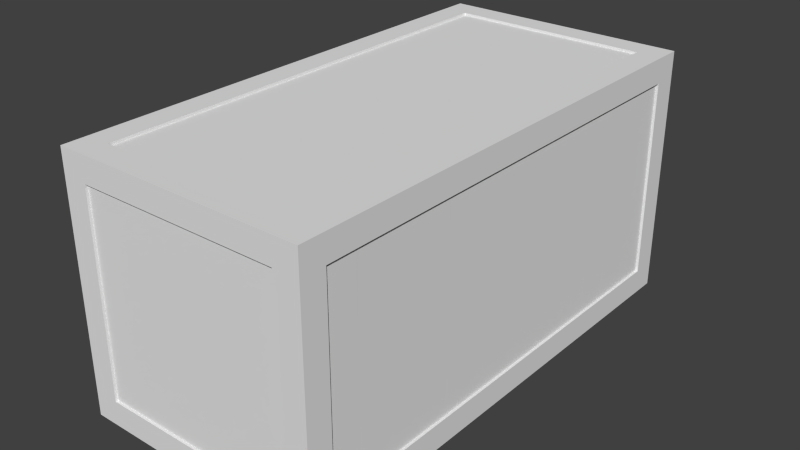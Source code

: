 # Source: Model_Source.blend  (saved by Blender 2.75.0; exported with 4.5.12 LTS)
import bpy
from mathutils import Matrix  # noqa: F401  (used for matrix-valued properties, if any)

bpy.ops.wm.read_factory_settings(use_empty=True)
scene = bpy.context.scene
scene.name = 'Scene'

# ---- collections
col_collection_1 = bpy.data.collections.new('Collection 1'); scene.collection.children.link(col_collection_1)
col_collection_1.hide_render = True
col_collection_1.hide_viewport = True
col_collection_2 = bpy.data.collections.new('Collection 2'); scene.collection.children.link(col_collection_2)

# ---- world
world_world = bpy.data.worlds.new('World'); scene.world = world_world
world_world.color = (0.05088, 0.05088, 0.05088)
world_world.use_sun_shadow = False
world_world.sun_shadow_jitter_overblur = 0.0
world_world.cycles.sampling_method = 'MANUAL'
world_world.cycles.sample_map_resolution = 256

# ---- meshes
me_cube_003 = bpy.data.meshes.new('Cube.003')
me_cube_003.from_pydata([(-0.392, -0.72, 0.72), (-0.392, -0.72, 0.08), (-0.392, 0.72, 0.72), (-0.392, 0.72, 0.08), (-0.392, 0.6092, 0.72), (-0.392, 0.4985, 0.72), (-0.392, 0.3877, 0.72), (-0.392, 0.2769, 0.72), (-0.392, 0.1662, 0.72), (-0.392, 0.05538, 0.72), (-0.392, -0.05538, 0.72), (-0.392, -0.1662, 0.72), (-0.392, -0.2769, 0.72), (-0.392, -0.3877, 0.72), (-0.392, -0.4985, 0.72), (-0.392, -0.6092, 0.72), (-0.392, 0.6092, 0.08), (-0.392, 0.4985, 0.08), (-0.392, 0.3877, 0.08), (-0.392, 0.2769, 0.08), (-0.392, 0.1662, 0.08), (-0.392, 0.05538, 0.08), (-0.392, -0.05538, 0.08), (-0.392, -0.1662, 0.08), (-0.392, -0.2769, 0.08), (-0.392, -0.3877, 0.08), (-0.392, -0.4985, 0.08), (-0.392, -0.6092, 0.08), (-0.392, -0.6203, 0.72), (-0.392, -0.6203, 0.08), (-0.392, -0.5095, 0.72), (-0.392, -0.5095, 0.08), (-0.392, -0.3988, 0.72), (-0.392, -0.3988, 0.08), (-0.392, -0.288, 0.72), (-0.392, -0.288, 0.08), (-0.392, -0.1772, 0.72), (-0.392, -0.1772, 0.08), (-0.392, -0.06646, 0.72), (-0.392, -0.06646, 0.08), (-0.392, 0.04431, 0.72), (-0.392, 0.04431, 0.08), (-0.392, 0.1551, 0.72), (-0.392, 0.1551, 0.08), (-0.392, 0.2658, 0.72), (-0.392, 0.2658, 0.08), (-0.392, 0.3766, 0.72), (-0.392, 0.3766, 0.08), (-0.392, 0.4874, 0.72), (-0.392, 0.4874, 0.08), (-0.392, 0.5982, 0.72), (-0.392, 0.5982, 0.08), (-0.392, 0.7089, 0.72), (-0.392, 0.7089, 0.08), (-0.388, 0.72, 0.72), (-0.388, 0.72, 0.08), (-0.388, -0.6092, 0.72), (-0.388, -0.6092, 0.08), (-0.388, -0.4985, 0.72), (-0.388, -0.4985, 0.08), (-0.388, -0.3877, 0.72), (-0.388, -0.3877, 0.08), (-0.388, -0.2769, 0.72), (-0.388, -0.2769, 0.08), (-0.388, -0.1662, 0.72), (-0.388, -0.1662, 0.08), (-0.388, -0.05538, 0.72), (-0.388, -0.05538, 0.08), (-0.388, 0.05538, 0.72), (-0.388, 0.05538, 0.08), (-0.388, 0.1662, 0.72), (-0.388, 0.1662, 0.08), (-0.388, 0.2769, 0.72), (-0.388, 0.2769, 0.08), (-0.388, 0.3877, 0.72), (-0.388, 0.3877, 0.08), (-0.388, 0.4985, 0.72), (-0.388, 0.4985, 0.08), (-0.388, 0.6092, 0.72), (-0.388, 0.6092, 0.08), (-0.388, -0.6203, 0.72), (-0.388, -0.6203, 0.08), (-0.388, -0.5095, 0.72), (-0.388, -0.5095, 0.08), (-0.388, -0.3988, 0.72), (-0.388, -0.3988, 0.08), (-0.388, -0.288, 0.72), (-0.388, -0.288, 0.08), (-0.388, -0.1772, 0.72), (-0.388, -0.1772, 0.08), (-0.388, -0.06646, 0.72), (-0.388, -0.06646, 0.08), (-0.388, 0.04431, 0.72), (-0.388, 0.04431, 0.08), (-0.388, 0.1551, 0.72), (-0.388, 0.1551, 0.08), (-0.388, 0.2658, 0.72), (-0.388, 0.2658, 0.08), (-0.388, 0.3766, 0.72), (-0.388, 0.3766, 0.08), (-0.388, 0.4874, 0.72), (-0.388, 0.4874, 0.08), (-0.388, 0.5982, 0.72), (-0.388, 0.5982, 0.08), (-0.388, 0.7089, 0.72), (-0.388, 0.7089, 0.08), (0.392, -0.72, 0.72), (0.392, -0.72, 0.08), (0.392, 0.72, 0.72), (0.392, 0.72, 0.08), (0.392, 0.6092, 0.72), (0.392, 0.4985, 0.72), (0.392, 0.3877, 0.72), (0.392, 0.2769, 0.72), (0.392, 0.1662, 0.72), (0.392, 0.05538, 0.72), (0.392, -0.05538, 0.72), (0.392, -0.1662, 0.72), (0.392, -0.2769, 0.72), (0.392, -0.3877, 0.72), (0.392, -0.4985, 0.72), (0.392, -0.6092, 0.72), (0.392, 0.6092, 0.08), (0.392, 0.4985, 0.08), (0.392, 0.3877, 0.08), (0.392, 0.2769, 0.08), (0.392, 0.1662, 0.08), (0.392, 0.05538, 0.08), (0.392, -0.05538, 0.08), (0.392, -0.1662, 0.08), (0.392, -0.2769, 0.08), (0.392, -0.3877, 0.08), (0.392, -0.4985, 0.08), (0.392, -0.6092, 0.08), (0.392, -0.6203, 0.72), (0.392, -0.6203, 0.08), (0.392, -0.5095, 0.72), (0.392, -0.5095, 0.08), (0.392, -0.3988, 0.72), (0.392, -0.3988, 0.08), (0.392, -0.288, 0.72), (0.392, -0.288, 0.08), (0.392, -0.1772, 0.72), (0.392, -0.1772, 0.08), (0.392, -0.06646, 0.72), (0.392, -0.06646, 0.08), (0.392, 0.04431, 0.72), (0.392, 0.04431, 0.08), (0.392, 0.1551, 0.72), (0.392, 0.1551, 0.08), (0.392, 0.2658, 0.72), (0.392, 0.2658, 0.08), (0.392, 0.3766, 0.72), (0.392, 0.3766, 0.08), (0.392, 0.4874, 0.72), (0.392, 0.4874, 0.08), (0.392, 0.5982, 0.72), (0.392, 0.5982, 0.08), (0.392, 0.7089, 0.72), (0.392, 0.7089, 0.08), (0.388, 0.72, 0.72), (0.388, 0.72, 0.08), (0.388, -0.6092, 0.72), (0.388, -0.6092, 0.08), (0.388, -0.4985, 0.72), (0.388, -0.4985, 0.08), (0.388, -0.3877, 0.72), (0.388, -0.3877, 0.08), (0.388, -0.2769, 0.72), (0.388, -0.2769, 0.08), (0.388, -0.1662, 0.72), (0.388, -0.1662, 0.08), (0.388, -0.05538, 0.72), (0.388, -0.05538, 0.08), (0.388, 0.05538, 0.72), (0.388, 0.05538, 0.08), (0.388, 0.1662, 0.72), (0.388, 0.1662, 0.08), (0.388, 0.2769, 0.72), (0.388, 0.2769, 0.08), (0.388, 0.3877, 0.72), (0.388, 0.3877, 0.08), (0.388, 0.4985, 0.72), (0.388, 0.4985, 0.08), (0.388, 0.6092, 0.72), (0.388, 0.6092, 0.08), (0.388, -0.6203, 0.72), (0.388, -0.6203, 0.08), (0.388, -0.5095, 0.72), (0.388, -0.5095, 0.08), (0.388, -0.3988, 0.72), (0.388, -0.3988, 0.08), (0.388, -0.288, 0.72), (0.388, -0.288, 0.08), (0.388, -0.1772, 0.72), (0.388, -0.1772, 0.08), (0.388, -0.06646, 0.72), (0.388, -0.06646, 0.08), (0.388, 0.04431, 0.72), (0.388, 0.04431, 0.08), (0.388, 0.1551, 0.72), (0.388, 0.1551, 0.08), (0.388, 0.2658, 0.72), (0.388, 0.2658, 0.08), (0.388, 0.3766, 0.72), (0.388, 0.3766, 0.08), (0.388, 0.4874, 0.72), (0.388, 0.4874, 0.08), (0.388, 0.5982, 0.72), (0.388, 0.5982, 0.08), (0.388, 0.7089, 0.72), (0.388, 0.7089, 0.08), (-0.32, -0.792, 0.72), (-0.32, -0.792, 0.08), (0.32, -0.792, 0.72), (0.32, -0.792, 0.08), (-0.32, -0.792, 0.6618), (-0.32, -0.792, 0.6036), (-0.32, -0.792, 0.5455), (-0.32, -0.792, 0.4873), (-0.32, -0.792, 0.4291), (-0.32, -0.792, 0.3709), (-0.32, -0.792, 0.3127), (-0.32, -0.792, 0.2545), (-0.32, -0.792, 0.1964), (-0.32, -0.792, 0.1382), (0.32, -0.792, 0.6618), (0.32, -0.792, 0.6036), (0.32, -0.792, 0.5455), (0.32, -0.792, 0.4873), (0.32, -0.792, 0.4291), (0.32, -0.792, 0.3709), (0.32, -0.792, 0.3127), (0.32, -0.792, 0.2545), (0.32, -0.792, 0.1964), (0.32, -0.792, 0.1382), (-0.32, -0.792, 0.6095), (0.32, -0.792, 0.6095), (-0.32, -0.792, 0.6676), (0.32, -0.792, 0.6676), (-0.32, -0.792, 0.5513), (0.32, -0.792, 0.5513), (-0.32, -0.792, 0.4931), (0.32, -0.792, 0.4931), (-0.32, -0.792, 0.4349), (0.32, -0.792, 0.4349), (-0.32, -0.792, 0.3767), (0.32, -0.792, 0.3767), (-0.32, -0.792, 0.3185), (0.32, -0.792, 0.3185), (-0.32, -0.792, 0.2604), (0.32, -0.792, 0.2604), (-0.32, -0.792, 0.2022), (0.32, -0.792, 0.2022), (-0.32, -0.792, 0.144), (0.32, -0.792, 0.144), (-0.32, -0.788, 0.6676), (-0.32, -0.788, 0.6618), (-0.32, -0.788, 0.6095), (-0.32, -0.788, 0.6036), (-0.32, -0.788, 0.5513), (-0.32, -0.788, 0.5455), (-0.32, -0.788, 0.4931), (-0.32, -0.788, 0.4873), (-0.32, -0.788, 0.4349), (-0.32, -0.788, 0.4291), (-0.32, -0.788, 0.3767), (-0.32, -0.788, 0.3709), (-0.32, -0.788, 0.3185), (-0.32, -0.788, 0.3127), (-0.32, -0.788, 0.2604), (-0.32, -0.788, 0.2545), (-0.32, -0.788, 0.2022), (-0.32, -0.788, 0.1964), (-0.32, -0.788, 0.144), (-0.32, -0.788, 0.1382), (0.32, -0.788, 0.6676), (0.32, -0.788, 0.6618), (0.32, -0.788, 0.6095), (0.32, -0.788, 0.6036), (0.32, -0.788, 0.5513), (0.32, -0.788, 0.5455), (0.32, -0.788, 0.4931), (0.32, -0.788, 0.4873), (0.32, -0.788, 0.4349), (0.32, -0.788, 0.4291), (0.32, -0.788, 0.3767), (0.32, -0.788, 0.3709), (0.32, -0.788, 0.3185), (0.32, -0.788, 0.3127), (0.32, -0.788, 0.2604), (0.32, -0.788, 0.2545), (0.32, -0.788, 0.2022), (0.32, -0.788, 0.1964), (0.32, -0.788, 0.144), (0.32, -0.788, 0.1382), (-0.32, 0.792, 0.72), (-0.32, 0.792, 0.08), (0.32, 0.792, 0.72), (0.32, 0.792, 0.08), (-0.32, 0.792, 0.6618), (-0.32, 0.792, 0.6036), (-0.32, 0.792, 0.5455), (-0.32, 0.792, 0.4873), (-0.32, 0.792, 0.4291), (-0.32, 0.792, 0.3709), (-0.32, 0.792, 0.3127), (-0.32, 0.792, 0.2545), (-0.32, 0.792, 0.1964), (-0.32, 0.792, 0.1382), (0.32, 0.792, 0.6618), (0.32, 0.792, 0.6036), (0.32, 0.792, 0.5455), (0.32, 0.792, 0.4873), (0.32, 0.792, 0.4291), (0.32, 0.792, 0.3709), (0.32, 0.792, 0.3127), (0.32, 0.792, 0.2545), (0.32, 0.792, 0.1964), (0.32, 0.792, 0.1382), (-0.32, 0.792, 0.6095), (0.32, 0.792, 0.6095), (-0.32, 0.792, 0.6676), (0.32, 0.792, 0.6676), (-0.32, 0.792, 0.5513), (0.32, 0.792, 0.5513), (-0.32, 0.792, 0.4931), (0.32, 0.792, 0.4931), (-0.32, 0.792, 0.4349), (0.32, 0.792, 0.4349), (-0.32, 0.792, 0.3767), (0.32, 0.792, 0.3767), (-0.32, 0.792, 0.3185), (0.32, 0.792, 0.3185), (-0.32, 0.792, 0.2604), (0.32, 0.792, 0.2604), (-0.32, 0.792, 0.2022), (0.32, 0.792, 0.2022), (-0.32, 0.792, 0.144), (0.32, 0.792, 0.144), (-0.32, 0.788, 0.6676), (-0.32, 0.788, 0.6618), (-0.32, 0.788, 0.6095), (-0.32, 0.788, 0.6036), (-0.32, 0.788, 0.5513), (-0.32, 0.788, 0.5455), (-0.32, 0.788, 0.4931), (-0.32, 0.788, 0.4873), (-0.32, 0.788, 0.4349), (-0.32, 0.788, 0.4291), (-0.32, 0.788, 0.3767), (-0.32, 0.788, 0.3709), (-0.32, 0.788, 0.3185), (-0.32, 0.788, 0.3127), (-0.32, 0.788, 0.2604), (-0.32, 0.788, 0.2545), (-0.32, 0.788, 0.2022), (-0.32, 0.788, 0.1964), (-0.32, 0.788, 0.144), (-0.32, 0.788, 0.1382), (0.32, 0.788, 0.6676), (0.32, 0.788, 0.6618), (0.32, 0.788, 0.6095), (0.32, 0.788, 0.6036), (0.32, 0.788, 0.5513), (0.32, 0.788, 0.5455), (0.32, 0.788, 0.4931), (0.32, 0.788, 0.4873), (0.32, 0.788, 0.4349), (0.32, 0.788, 0.4291), (0.32, 0.788, 0.3767), (0.32, 0.788, 0.3709), (0.32, 0.788, 0.3185), (0.32, 0.788, 0.3127), (0.32, 0.788, 0.2604), (0.32, 0.788, 0.2545), (0.32, 0.788, 0.2022), (0.32, 0.788, 0.1964), (0.32, 0.788, 0.144), (0.32, 0.788, 0.1382), (-0.4, -0.8, 0.72), (-0.4, -0.8, 0.8), (-0.4, -0.72, 0.72), (-0.4, -0.72, 0.8), (-0.32, -0.72, 0.8), (-0.32, -0.72, 0.72), (-0.32, -0.8, 0.8), (-0.32, -0.8, 0.72), (0.4, -0.8, 0.72), (0.4, -0.8, 0.8), (0.4, -0.72, 0.72), (0.4, -0.72, 0.8), (0.0, -0.8, 0.72), (0.0, -0.8, 0.8), (0.0, -0.72, 0.72), (0.0, -0.72, 0.8), (0.32, -0.72, 0.8), (0.32, -0.72, 0.72), (0.32, -0.8, 0.8), (0.32, -0.8, 0.72), (-0.4, 0.8, 0.72), (-0.4, 0.8, 0.8), (-0.4, 0.72, 0.72), (-0.4, 0.72, 0.8), (-0.32, 0.72, 0.8), (-0.32, 0.72, 0.72), (-0.32, 0.8, 0.8), (-0.32, 0.8, 0.72), (-0.4, 0.0, 0.72), (-0.4, 0.0, 0.8), (-0.32, 0.0, 0.8), (-0.32, 0.0, 0.72), (0.4, 0.8, 0.72), (0.4, 0.8, 0.8), (0.4, 0.72, 0.72), (0.4, 0.72, 0.8), (0.0, 0.8, 0.72), (0.0, 0.8, 0.8), (0.0, 0.72, 0.72), (0.0, 0.72, 0.8), (0.32, 0.72, 0.8), (0.32, 0.72, 0.72), (0.32, 0.8, 0.8), (0.32, 0.8, 0.72), (0.4, 0.0, 0.72), (0.4, 0.0, 0.8), (0.32, 0.0, 0.8), (0.32, 0.0, 0.72), (-0.4, -0.8, 0.08), (-0.4, -0.8, -9.537e-08), (-0.4, -0.72, 0.08), (-0.4, -0.72, -9.537e-08), (-0.32, -0.72, -9.537e-08), (-0.32, -0.72, 0.08), (-0.32, -0.8, -9.537e-08), (-0.32, -0.8, 0.08), (-0.4, -0.8, 0.4), (-0.4, -0.72, 0.4), (-0.32, -0.72, 0.4), (-0.32, -0.8, 0.4), (0.4, -0.8, 0.08), (0.4, -0.8, -9.537e-08), (0.4, -0.72, 0.08), (0.4, -0.72, -9.537e-08), (0.0, -0.8, 0.08), (0.0, -0.8, -9.537e-08), (0.0, -0.72, 0.08), (0.0, -0.72, -9.537e-08), (0.32, -0.72, -9.537e-08), (0.32, -0.72, 0.08), (0.32, -0.8, -9.537e-08), (0.32, -0.8, 0.08), (0.4, -0.8, 0.4), (0.4, -0.72, 0.4), (0.32, -0.72, 0.4), (0.32, -0.8, 0.4), (-0.4, 0.8, 0.08), (-0.4, 0.8, -9.537e-08), (-0.4, 0.72, 0.08), (-0.4, 0.72, -9.537e-08), (-0.32, 0.72, -9.537e-08), (-0.32, 0.72, 0.08), (-0.32, 0.8, -9.537e-08), (-0.32, 0.8, 0.08), (-0.4, 0.8, 0.4), (-0.4, 0.72, 0.4), (-0.32, 0.72, 0.4), (-0.32, 0.8, 0.4), (-0.4, 0.0, 0.08), (-0.4, 0.0, -9.537e-08), (-0.32, 0.0, -9.537e-08), (-0.32, 0.0, 0.08), (0.4, 0.8, 0.08), (0.4, 0.8, -9.537e-08), (0.4, 0.72, 0.08), (0.4, 0.72, -9.537e-08), (0.0, 0.8, 0.08), (0.0, 0.8, -9.537e-08), (0.0, 0.72, 0.08), (0.0, 0.72, -9.537e-08), (0.32, 0.72, -9.537e-08), (0.32, 0.72, 0.08), (0.32, 0.8, -9.537e-08), (0.32, 0.8, 0.08), (0.4, 0.8, 0.4), (0.4, 0.72, 0.4), (0.32, 0.72, 0.4), (0.32, 0.8, 0.4), (0.4, 0.0, 0.08), (0.4, 0.0, -9.537e-08), (0.32, 0.0, -9.537e-08), (0.32, 0.0, 0.08), (-0.4, -0.72, 0.792), (-0.4, 0.72, 0.792), (0.32, -0.72, 0.792), (0.32, 0.72, 0.792), (0.23, 0.72, 0.792), (0.14, 0.72, 0.792), (0.05, 0.72, 0.792), (-0.04, 0.72, 0.792), (-0.13, 0.72, 0.792), (-0.22, 0.72, 0.792), (-0.31, 0.72, 0.792), (-0.31, -0.72, 0.792), (-0.22, -0.72, 0.792), (-0.13, -0.72, 0.792), (-0.04, -0.72, 0.792), (0.05, -0.72, 0.792), (0.14, -0.72, 0.792), (0.23, -0.72, 0.792), (-0.319, 0.72, 0.792), (-0.319, -0.72, 0.792), (-0.229, 0.72, 0.792), (-0.229, -0.72, 0.792), (-0.139, 0.72, 0.792), (-0.139, -0.72, 0.792), (-0.049, 0.72, 0.792), (-0.049, -0.72, 0.792), (0.041, 0.72, 0.792), (0.041, -0.72, 0.792), (0.131, 0.72, 0.792), (0.131, -0.72, 0.792), (0.221, 0.72, 0.792), (0.221, -0.72, 0.792), (0.4, -0.72, 0.792), (0.4, 0.72, 0.792), (0.311, -0.72, 0.792), (0.311, 0.72, 0.792), (0.32, -0.72, 0.788), (0.32, 0.72, 0.788), (0.311, -0.72, 0.788), (-0.319, -0.72, 0.788), (-0.31, -0.72, 0.788), (-0.229, -0.72, 0.788), (-0.22, -0.72, 0.788), (-0.139, -0.72, 0.788), (-0.13, -0.72, 0.788), (-0.049, -0.72, 0.788), (-0.04, -0.72, 0.788), (0.041, -0.72, 0.788), (0.05, -0.72, 0.788), (0.131, -0.72, 0.788), (0.14, -0.72, 0.788), (0.221, -0.72, 0.788), (0.23, -0.72, 0.788), (0.23, 0.72, 0.788), (0.14, 0.72, 0.788), (0.05, 0.72, 0.788), (-0.04, 0.72, 0.788), (-0.13, 0.72, 0.788), (-0.22, 0.72, 0.788), (-0.31, 0.72, 0.788), (-0.319, 0.72, 0.788), (-0.229, 0.72, 0.788), (-0.139, 0.72, 0.788), (-0.049, 0.72, 0.788), (0.041, 0.72, 0.788), (0.131, 0.72, 0.788), (0.221, 0.72, 0.788), (0.311, 0.72, 0.788), (-0.4, -0.72, 0.008), (-0.4, 0.72, 0.008), (0.32, -0.72, 0.008), (0.32, 0.72, 0.008), (0.23, 0.72, 0.008), (0.14, 0.72, 0.008), (0.05, 0.72, 0.008), (-0.04, 0.72, 0.008), (-0.13, 0.72, 0.008), (-0.22, 0.72, 0.008), (-0.31, 0.72, 0.008), (-0.31, -0.72, 0.008), (-0.22, -0.72, 0.008), (-0.13, -0.72, 0.008), (-0.04, -0.72, 0.008), (0.05, -0.72, 0.008), (0.14, -0.72, 0.008), (0.23, -0.72, 0.008), (-0.319, 0.72, 0.008), (-0.319, -0.72, 0.008), (-0.229, 0.72, 0.008), (-0.229, -0.72, 0.008), (-0.139, 0.72, 0.008), (-0.139, -0.72, 0.008), (-0.049, 0.72, 0.008), (-0.049, -0.72, 0.008), (0.041, 0.72, 0.008), (0.041, -0.72, 0.008), (0.131, 0.72, 0.008), (0.131, -0.72, 0.008), (0.221, 0.72, 0.008), (0.221, -0.72, 0.008), (0.4, -0.72, 0.008), (0.4, 0.72, 0.008), (0.311, -0.72, 0.008), (0.311, 0.72, 0.008), (0.32, -0.72, 0.012), (0.32, 0.72, 0.012), (0.311, -0.72, 0.012), (-0.319, -0.72, 0.012), (-0.31, -0.72, 0.012), (-0.229, -0.72, 0.012), (-0.22, -0.72, 0.012), (-0.139, -0.72, 0.012), (-0.13, -0.72, 0.012), (-0.049, -0.72, 0.012), (-0.04, -0.72, 0.012), (0.041, -0.72, 0.012), (0.05, -0.72, 0.012), (0.131, -0.72, 0.012), (0.14, -0.72, 0.012), (0.221, -0.72, 0.012), (0.23, -0.72, 0.012), (0.23, 0.72, 0.012), (0.14, 0.72, 0.012), (0.05, 0.72, 0.012), (-0.04, 0.72, 0.012), (-0.13, 0.72, 0.012), (-0.22, 0.72, 0.012), (-0.31, 0.72, 0.012), (-0.319, 0.72, 0.012), (-0.229, 0.72, 0.012), (-0.139, 0.72, 0.012), (-0.049, 0.72, 0.012), (0.041, 0.72, 0.012), (0.131, 0.72, 0.012), (0.221, 0.72, 0.012), (0.311, 0.72, 0.012)], [], [(43, 42, 94, 95), (7, 19, 73, 72), (20, 43, 95, 71), (8, 20, 71, 70), (42, 8, 70, 94), (9, 21, 69, 68), (41, 40, 92, 93), (10, 22, 67, 66), (21, 41, 93, 69), (11, 23, 65, 64), (40, 9, 68, 92), (12, 24, 63, 62), (39, 38, 90, 91), (0, 28, 29, 1), (15, 30, 31, 27), (14, 32, 33, 26), (13, 34, 35, 25), (12, 36, 37, 24), (11, 38, 39, 23), (10, 40, 41, 22), (9, 42, 43, 21), (8, 44, 45, 20), (7, 46, 47, 19), (6, 48, 49, 18), (5, 50, 51, 17), (4, 52, 53, 16), (104, 54, 55, 105), (80, 56, 57, 81), (82, 58, 59, 83), (84, 60, 61, 85), (86, 62, 63, 87), (88, 64, 65, 89), (90, 66, 67, 91), (92, 68, 69, 93), (94, 70, 71, 95), (96, 72, 73, 97), (98, 74, 75, 99), (100, 76, 77, 101), (102, 78, 79, 103), (6, 18, 75, 74), (44, 7, 72, 96), (5, 17, 77, 76), (19, 45, 97, 73), (4, 16, 79, 78), (45, 44, 96, 97), (28, 15, 56, 80), (46, 6, 74, 98), (27, 29, 81, 57), (18, 47, 99, 75), (29, 28, 80, 81), (47, 46, 98, 99), (30, 14, 58, 82), (48, 5, 76, 100), (26, 31, 83, 59), (17, 49, 101, 77), (31, 30, 82, 83), (49, 48, 100, 101), (32, 13, 60, 84), (50, 4, 78, 102), (25, 33, 85, 61), (16, 51, 103, 79), (33, 32, 84, 85), (51, 50, 102, 103), (34, 12, 62, 86), (52, 2, 54, 104), (24, 35, 87, 63), (3, 53, 105, 55), (35, 34, 86, 87), (53, 52, 104, 105), (36, 11, 64, 88), (23, 37, 89, 65), (37, 36, 88, 89), (15, 27, 57, 56), (38, 10, 66, 90), (14, 26, 59, 58), (2, 3, 55, 54), (22, 39, 91, 67), (13, 25, 61, 60), (149, 201, 200, 148), (113, 178, 179, 125), (126, 177, 201, 149), (114, 176, 177, 126), (148, 200, 176, 114), (115, 174, 175, 127), (147, 199, 198, 146), (116, 172, 173, 128), (127, 175, 199, 147), (117, 170, 171, 129), (146, 198, 174, 115), (118, 168, 169, 130), (145, 197, 196, 144), (106, 107, 135, 134), (121, 133, 137, 136), (120, 132, 139, 138), (119, 131, 141, 140), (118, 130, 143, 142), (117, 129, 145, 144), (116, 128, 147, 146), (115, 127, 149, 148), (114, 126, 151, 150), (113, 125, 153, 152), (112, 124, 155, 154), (111, 123, 157, 156), (110, 122, 159, 158), (210, 211, 161, 160), (186, 187, 163, 162), (188, 189, 165, 164), (190, 191, 167, 166), (192, 193, 169, 168), (194, 195, 171, 170), (196, 197, 173, 172), (198, 199, 175, 174), (200, 201, 177, 176), (202, 203, 179, 178), (204, 205, 181, 180), (206, 207, 183, 182), (208, 209, 185, 184), (112, 180, 181, 124), (150, 202, 178, 113), (111, 182, 183, 123), (125, 179, 203, 151), (110, 184, 185, 122), (151, 203, 202, 150), (134, 186, 162, 121), (152, 204, 180, 112), (133, 163, 187, 135), (124, 181, 205, 153), (135, 187, 186, 134), (153, 205, 204, 152), (136, 188, 164, 120), (154, 206, 182, 111), (132, 165, 189, 137), (123, 183, 207, 155), (137, 189, 188, 136), (155, 207, 206, 154), (138, 190, 166, 119), (156, 208, 184, 110), (131, 167, 191, 139), (122, 185, 209, 157), (139, 191, 190, 138), (157, 209, 208, 156), (140, 192, 168, 118), (158, 210, 160, 108), (130, 169, 193, 141), (109, 161, 211, 159), (141, 193, 192, 140), (159, 211, 210, 158), (142, 194, 170, 117), (129, 171, 195, 143), (143, 195, 194, 142), (121, 162, 163, 133), (144, 196, 172, 116), (120, 164, 165, 132), (108, 160, 161, 109), (128, 173, 197, 145), (119, 166, 167, 131), (235, 225, 213, 215), (253, 252, 272, 292), (225, 235, 295, 275), (240, 218, 261, 260), (231, 247, 286, 287), (224, 234, 293, 273), (236, 217, 259, 258), (243, 242, 262, 282), (230, 245, 284, 285), (223, 233, 291, 271), (238, 216, 257, 256), (226, 216, 236, 237), (214, 212, 238, 239), (227, 217, 240, 241), (228, 218, 242, 243), (229, 219, 244, 245), (230, 220, 246, 247), (231, 221, 248, 249), (232, 222, 250, 251), (233, 223, 252, 253), (234, 224, 254, 255), (276, 256, 257, 277), (278, 258, 259, 279), (280, 260, 261, 281), (282, 262, 263, 283), (284, 264, 265, 285), (286, 266, 267, 287), (288, 268, 269, 289), (290, 270, 271, 291), (292, 272, 273, 293), (294, 274, 275, 295), (232, 249, 288, 289), (242, 219, 263, 262), (233, 251, 290, 291), (245, 244, 264, 284), (244, 220, 265, 264), (234, 253, 292, 293), (246, 221, 267, 266), (237, 236, 258, 278), (255, 254, 274, 294), (235, 255, 294, 295), (248, 222, 269, 268), (216, 226, 277, 257), (247, 246, 266, 286), (250, 223, 271, 270), (217, 227, 279, 259), (252, 224, 273, 272), (239, 238, 256, 276), (218, 228, 281, 261), (254, 225, 275, 274), (219, 229, 283, 263), (249, 248, 268, 288), (226, 239, 276, 277), (220, 230, 285, 265), (227, 237, 278, 279), (241, 240, 260, 280), (221, 231, 287, 267), (228, 241, 280, 281), (222, 232, 289, 269), (251, 250, 270, 290), (229, 243, 282, 283), (319, 299, 297, 309), (337, 376, 356, 336), (309, 359, 379, 319), (324, 344, 345, 302), (315, 371, 370, 331), (308, 357, 377, 318), (320, 342, 343, 301), (327, 366, 346, 326), (314, 369, 368, 329), (307, 355, 375, 317), (322, 340, 341, 300), (310, 321, 320, 300), (298, 323, 322, 296), (311, 325, 324, 301), (312, 327, 326, 302), (313, 329, 328, 303), (314, 331, 330, 304), (315, 333, 332, 305), (316, 335, 334, 306), (317, 337, 336, 307), (318, 339, 338, 308), (360, 361, 341, 340), (362, 363, 343, 342), (364, 365, 345, 344), (366, 367, 347, 346), (368, 369, 349, 348), (370, 371, 351, 350), (372, 373, 353, 352), (374, 375, 355, 354), (376, 377, 357, 356), (378, 379, 359, 358), (316, 373, 372, 333), (326, 346, 347, 303), (317, 375, 374, 335), (329, 368, 348, 328), (328, 348, 349, 304), (318, 377, 376, 337), (330, 350, 351, 305), (321, 362, 342, 320), (339, 378, 358, 338), (319, 379, 378, 339), (332, 352, 353, 306), (300, 341, 361, 310), (331, 370, 350, 330), (334, 354, 355, 307), (301, 343, 363, 311), (336, 356, 357, 308), (323, 360, 340, 322), (302, 345, 365, 312), (338, 358, 359, 309), (303, 347, 367, 313), (333, 372, 352, 332), (310, 361, 360, 323), (304, 349, 369, 314), (311, 363, 362, 321), (325, 364, 344, 324), (305, 351, 371, 315), (312, 365, 364, 325), (306, 353, 373, 316), (335, 374, 354, 334), (313, 367, 366, 327), (381, 383, 382, 380), (384, 395, 394, 385), (386, 381, 380, 387), (387, 385, 394, 392), (386, 384, 383, 381), (393, 395, 384, 386), (380, 382, 437, 436), (393, 386, 387, 392), (383, 384, 410, 409), (385, 387, 439, 438), (387, 380, 436, 439), (384, 385, 411, 410), (438, 437, 382, 385), (382, 383, 409, 408), (411, 385, 382, 408), (389, 388, 390, 391), (396, 397, 394, 395), (398, 399, 388, 389), (399, 392, 394, 397), (398, 389, 391, 396), (393, 398, 396, 395), (388, 452, 453, 390), (393, 392, 399, 398), (391, 425, 426, 396), (397, 454, 455, 399), (399, 455, 452, 388), (396, 426, 427, 397), (454, 397, 390, 453), (390, 424, 425, 391), (427, 424, 390, 397), (401, 400, 402, 403), (404, 405, 418, 419), (406, 407, 400, 401), (407, 416, 418, 405), (406, 401, 403, 404), (417, 406, 404, 419), (400, 464, 465, 402), (417, 416, 407, 406), (403, 409, 410, 404), (405, 466, 467, 407), (407, 467, 464, 400), (404, 410, 411, 405), (466, 405, 402, 465), (402, 408, 409, 403), (411, 408, 402, 405), (413, 415, 414, 412), (420, 419, 418, 421), (422, 413, 412, 423), (423, 421, 418, 416), (422, 420, 415, 413), (417, 419, 420, 422), (412, 414, 485, 484), (417, 422, 423, 416), (415, 420, 426, 425), (421, 423, 487, 486), (423, 412, 484, 487), (420, 421, 427, 426), (486, 485, 414, 421), (414, 415, 425, 424), (427, 421, 414, 424), (429, 428, 430, 431), (432, 433, 446, 447), (434, 435, 428, 429), (435, 444, 446, 433), (434, 429, 431, 432), (445, 434, 432, 447), (428, 436, 437, 430), (445, 444, 435, 434), (431, 469, 470, 432), (433, 438, 439, 435), (435, 439, 436, 428), (432, 470, 471, 433), (438, 433, 430, 437), (430, 468, 469, 431), (471, 468, 430, 433), (441, 443, 442, 440), (448, 447, 446, 449), (450, 441, 440, 451), (451, 449, 446, 444), (450, 448, 443, 441), (445, 447, 448, 450), (440, 442, 453, 452), (445, 450, 451, 444), (443, 448, 490, 489), (449, 451, 455, 454), (451, 440, 452, 455), (448, 449, 491, 490), (454, 453, 442, 449), (442, 443, 489, 488), (491, 449, 442, 488), (457, 459, 458, 456), (460, 479, 478, 461), (462, 457, 456, 463), (463, 461, 478, 476), (462, 460, 459, 457), (477, 479, 460, 462), (456, 458, 465, 464), (477, 462, 463, 476), (459, 460, 470, 469), (461, 463, 467, 466), (463, 456, 464, 467), (460, 461, 471, 470), (466, 465, 458, 461), (458, 459, 469, 468), (471, 461, 458, 468), (473, 472, 474, 475), (480, 481, 478, 479), (482, 483, 472, 473), (483, 476, 478, 481), (482, 473, 475, 480), (477, 482, 480, 479), (472, 484, 485, 474), (477, 476, 483, 482), (475, 489, 490, 480), (481, 486, 487, 483), (483, 487, 484, 472), (480, 490, 491, 481), (486, 481, 474, 485), (474, 488, 489, 475), (491, 488, 474, 481), (510, 493, 492, 511), (527, 496, 509, 526), (522, 497, 508, 523), (520, 498, 507, 521), (518, 499, 506, 519), (516, 500, 505, 517), (514, 501, 504, 515), (512, 502, 503, 513), (498, 518, 556, 547), (495, 527, 559, 529), (504, 501, 550, 534), (516, 517, 537, 555), (505, 500, 549, 536), (506, 499, 548, 538), (499, 516, 555, 548), (495, 494, 524, 525), (507, 498, 547, 540), (551, 552, 531, 532), (550, 553, 533, 534), (549, 554, 535, 536), (548, 555, 537, 538), (547, 556, 539, 540), (546, 557, 541, 542), (545, 558, 543, 544), (529, 559, 530, 528), (503, 502, 551, 532), (527, 526, 530, 559), (511, 503, 532, 531), (502, 510, 552, 551), (513, 504, 534, 533), (518, 519, 539, 556), (515, 505, 536, 535), (497, 520, 557, 546), (510, 511, 531, 552), (517, 506, 538, 537), (494, 495, 529, 528), (501, 512, 553, 550), (519, 507, 540, 539), (520, 521, 541, 557), (521, 508, 542, 541), (496, 522, 558, 545), (526, 494, 528, 530), (512, 513, 533, 553), (523, 509, 544, 543), (500, 514, 554, 549), (509, 496, 545, 544), (522, 523, 543, 558), (508, 497, 546, 542), (514, 515, 535, 554), (578, 579, 560, 561), (595, 594, 577, 564), (590, 591, 576, 565), (588, 589, 575, 566), (586, 587, 574, 567), (584, 585, 573, 568), (582, 583, 572, 569), (580, 581, 571, 570), (566, 615, 624, 586), (563, 597, 627, 595), (572, 602, 618, 569), (584, 623, 605, 585), (573, 604, 617, 568), (574, 606, 616, 567), (567, 616, 623, 584), (563, 593, 592, 562), (575, 608, 615, 566), (619, 600, 599, 620), (618, 602, 601, 621), (617, 604, 603, 622), (616, 606, 605, 623), (615, 608, 607, 624), (614, 610, 609, 625), (613, 612, 611, 626), (597, 596, 598, 627), (571, 600, 619, 570), (595, 627, 598, 594), (579, 599, 600, 571), (570, 619, 620, 578), (581, 601, 602, 572), (586, 624, 607, 587), (583, 603, 604, 573), (565, 614, 625, 588), (578, 620, 599, 579), (585, 605, 606, 574), (562, 596, 597, 563), (569, 618, 621, 580), (587, 607, 608, 575), (588, 625, 609, 589), (589, 609, 610, 576), (564, 613, 626, 590), (594, 598, 596, 562), (580, 621, 601, 581), (591, 611, 612, 577), (568, 617, 622, 582), (577, 612, 613, 564), (590, 626, 611, 591), (576, 610, 614, 565), (582, 622, 603, 583)])
_uv = me_cube_003.uv_layers.new(name='UVMap')
_uv.uv.foreach_set('vector', [0.3942, 0.4902, 0.3942, 0.4902, 0.3942, 0.4902, 0.3942, 0.4902, 0.3942, 0.4902, 0.3942, 0.4902, 0.3942, 0.4902, 0.3942, 0.4902, 0.3942, 0.4902, 0.3942, 0.4902, 0.3942, 0.4902, 0.3942, 0.4902, 0.3942, 0.4902, 0.3942, 0.4902, 0.3942, 0.4902, 0.3942, 0.4902, 0.3942, 0.4902, 0.3942, 0.4902, 0.3942, 0.4902, 0.3942, 0.4902, 0.3942, 0.4902, 0.3942, 0.4902, 0.3942, 0.4902, 0.3942, 0.4902, 0.3942, 0.4902, 0.3942, 0.4902, 0.3942, 0.4902, 0.3942, 0.4902, 0.3942, 0.4902, 0.3942, 0.4902, 0.3942, 0.4902, 0.3942, 0.4902, 0.3942, 0.4902, 0.3942, 0.4902, 0.3942, 0.4902, 0.3942, 0.4902, 0.3942, 0.4902, 0.3942, 0.4902, 0.3942, 0.4902, 0.3942, 0.4902, 0.3942, 0.4902, 0.3942, 0.4902, 0.3942, 0.4902, 0.3942, 0.4902, 0.3942, 0.4902, 0.3942, 0.4902, 0.3942, 0.4902, 0.3942, 0.4902, 0.3942, 0.4902, 0.3942, 0.4902, 0.3942, 0.4902, 0.3942, 0.4902, 0.1407, 0.5, 0.1407, 0.5, 0.1407, 0.5, 0.1407, 0.5, 0.1407, 0.5, 0.1407, 0.5, 0.1407, 0.5, 0.1407, 0.5, 0.1407, 0.5, 0.1407, 0.5, 0.1407, 0.5, 0.1407, 0.5, 0.1407, 0.5, 0.1407, 0.5, 0.1407, 0.5, 0.1407, 0.5, 0.1407, 0.5, 0.1407, 0.5, 0.1407, 0.5, 0.1407, 0.5, 0.1407, 0.5, 0.1407, 0.5, 0.1407, 0.5, 0.1407, 0.5, 0.1407, 0.5, 0.1407, 0.5, 0.1407, 0.5, 0.1407, 0.5, 0.1407, 0.5, 0.1407, 0.5, 0.1407, 0.5, 0.1407, 0.5, 0.1407, 0.5, 0.1407, 0.5, 0.1407, 0.5, 0.1407, 0.5, 0.1407, 0.5, 0.1407, 0.5, 0.1407, 0.5, 0.1407, 0.5, 0.1407, 0.5, 0.1407, 0.5, 0.1407, 0.5, 0.1407, 0.5, 0.1407, 0.5, 0.1407, 0.5, 0.1407, 0.5, 0.1407, 0.5, 0.1407, 0.5, 0.1407, 0.5, 0.1407, 0.5, 0.1407, 0.5, 0.3942, 0.4902, 0.3942, 0.4902, 0.3942, 0.4902, 0.3942, 0.4902, 0.3942, 0.4902, 0.3942, 0.4902, 0.3942, 0.4902, 0.3942, 0.4902, 0.3942, 0.4902, 0.3942, 0.4902, 0.3942, 0.4902, 0.3942, 0.4902, 0.3942, 0.4902, 0.3942, 0.4902, 0.3942, 0.4902, 0.3942, 0.4902, 0.3942, 0.4902, 0.3942, 0.4902, 0.3942, 0.4902, 0.3942, 0.4902, 0.3942, 0.4902, 0.3942, 0.4902, 0.3942, 0.4902, 0.3942, 0.4902, 0.3942, 0.4902, 0.3942, 0.4902, 0.3942, 0.4902, 0.3942, 0.4902, 0.3942, 0.4902, 0.3942, 0.4902, 0.3942, 0.4902, 0.3942, 0.4902, 0.3942, 0.4902, 0.3942, 0.4902, 0.3942, 0.4902, 0.3942, 0.4902, 0.3942, 0.4902, 0.3942, 0.4902, 0.3942, 0.4902, 0.3942, 0.4902, 0.3942, 0.4902, 0.3942, 0.4902, 0.3942, 0.4902, 0.3942, 0.4902, 0.3942, 0.4902, 0.3942, 0.4902, 0.3942, 0.4902, 0.3942, 0.4902, 0.3942, 0.4902, 0.3942, 0.4902, 0.3942, 0.4902, 0.3942, 0.4902, 0.3942, 0.4902, 0.3942, 0.4902, 0.3942, 0.4902, 0.3942, 0.4902, 0.3942, 0.4902, 0.3942, 0.4902, 0.3942, 0.4902, 0.3942, 0.4902, 0.3942, 0.4902, 0.3942, 0.4902, 0.3942, 0.4902, 0.3942, 0.4902, 0.3942, 0.4902, 0.3942, 0.4902, 0.3942, 0.4902, 0.3942, 0.4902, 0.3942, 0.4902, 0.3942, 0.4902, 0.3942, 0.4902, 0.3942, 0.4902, 0.3942, 0.4902, 0.3942, 0.4902, 0.3942, 0.4902, 0.3942, 0.4902, 0.3942, 0.4902, 0.3942, 0.4902, 0.3942, 0.4902, 0.3942, 0.4902, 0.3942, 0.4902, 0.3942, 0.4902, 0.3942, 0.4902, 0.3942, 0.4902, 0.3942, 0.4902, 0.3942, 0.4902, 0.3942, 0.4902, 0.3942, 0.4902, 0.3942, 0.4902, 0.3942, 0.4902, 0.3942, 0.4902, 0.3942, 0.4902, 0.3942, 0.4902, 0.3942, 0.4902, 0.3942, 0.4902, 0.3942, 0.4902, 0.3942, 0.4902, 0.3942, 0.4902, 0.3942, 0.4902, 0.3942, 0.4902, 0.3942, 0.4902, 0.3942, 0.4902, 0.3942, 0.4902, 0.3942, 0.4902, 0.3942, 0.4902, 0.3942, 0.4902, 0.3942, 0.4902, 0.3942, 0.4902, 0.3942, 0.4902, 0.3942, 0.4902, 0.3942, 0.4902, 0.3942, 0.4902, 0.3942, 0.4902, 0.3942, 0.4902, 0.3942, 0.4902, 0.3942, 0.4902, 0.3942, 0.4902, 0.3942, 0.4902, 0.3942, 0.4902, 0.3942, 0.4902, 0.3942, 0.4902, 0.3942, 0.4902, 0.3942, 0.4902, 0.3942, 0.4902, 0.3942, 0.4902, 0.3942, 0.4902, 0.3942, 0.4902, 0.3942, 0.4902, 0.3942, 0.4902, 0.3942, 0.4902, 0.3942, 0.4902, 0.3942, 0.4902, 0.3942, 0.4902, 0.3942, 0.4902, 0.3942, 0.4902, 0.3942, 0.4902, 0.3942, 0.4902, 0.3942, 0.4902, 0.3942, 0.4902, 0.3942, 0.4902, 0.3942, 0.4902, 0.3942, 0.4902, 0.3942, 0.4902, 0.3942, 0.4902, 0.3942, 0.4902, 0.3942, 0.4902, 0.3942, 0.4902, 0.3942, 0.4902, 0.3942, 0.4902, 0.3942, 0.4902, 0.3942, 0.4902, 0.3942, 0.4902, 0.3942, 0.4902, 0.3942, 0.4902, 0.3942, 0.4902, 0.3942, 0.4902, 0.3942, 0.4902, 0.3942, 0.4902, 0.3942, 0.4902, 0.3942, 0.4902, 0.3942, 0.4902, 0.3942, 0.4902, 0.3942, 0.4902, 0.3942, 0.4902, 0.3942, 0.4902, 0.3942, 0.4902, 0.3942, 0.4902, 0.3942, 0.4902, 0.3942, 0.4902, 0.3942, 0.4902, 0.3942, 0.4902, 0.3942, 0.4902, 0.3942, 0.4902, 0.3942, 0.4902, 0.3942, 0.4902, 0.3942, 0.4902, 0.3942, 0.4902, 0.3942, 0.4902, 0.3942, 0.4902, 0.3942, 0.4902, 0.3942, 0.4902, 0.3942, 0.4902, 0.3942, 0.4902, 0.3942, 0.4902, 0.3942, 0.4902, 0.3942, 0.4902, 0.3942, 0.4902, 0.3942, 0.4902, 0.3942, 0.4902, 0.3942, 0.4902, 0.3942, 0.4902, 0.3942, 0.4902, 0.3942, 0.4902, 0.3942, 0.4902, 0.3942, 0.4902, 0.3942, 0.4902, 0.3942, 0.4902, 0.3942, 0.4902, 0.3942, 0.4902, 0.3942, 0.4902, 0.3942, 0.4902, 0.3942, 0.4902, 0.3942, 0.4902, 0.3942, 0.4902, 0.3942, 0.4902, 0.3942, 0.4902, 0.3942, 0.4902, 0.3942, 0.4902, 0.3942, 0.4902, 0.3942, 0.4902, 0.3942, 0.4902, 0.3942, 0.4902, 0.3942, 0.4902, 0.3942, 0.4902, 0.3942, 0.4902, 0.3942, 0.4902, 0.3942, 0.4902, 0.3942, 0.4902, 0.3942, 0.4902, 0.3942, 0.4902, 0.3942, 0.4902, 0.3942, 0.4902, 0.3942, 0.4902, 0.3942, 0.4902, 0.3942, 0.4902, 0.3942, 0.4902, 0.3942, 0.4902, 0.3942, 0.4902, 0.3942, 0.4902, 0.3942, 0.4902, 0.3942, 0.4902, 0.3942, 0.4902, 0.3942, 0.4902, 0.3942, 0.4902, 0.3942, 0.4902, 0.3942, 0.4902, 0.3942, 0.4902, 0.3942, 0.4902, 0.3942, 0.4902, 0.3942, 0.4902, 0.3942, 0.4902, 0.3942, 0.4902, 0.3942, 0.4902, 0.3942, 0.4902, 0.3942, 0.4902, 0.3942, 0.4902, 0.3942, 0.4902, 0.3942, 0.4902, 0.3942, 0.4902, 0.3942, 0.4902, 0.3942, 0.4902, 0.3942, 0.4902, 0.3942, 0.4902, 0.3942, 0.4902, 0.3942, 0.4902, 0.3942, 0.4902, 0.3942, 0.4902, 0.3942, 0.4902, 0.3942, 0.4902, 0.3942, 0.4902, 0.1407, 0.5, 0.1407, 0.5, 0.1407, 0.5, 0.1407, 0.5, 0.1407, 0.5, 0.1407, 0.5, 0.1407, 0.5, 0.1407, 0.5, 0.1407, 0.5, 0.1407, 0.5, 0.1407, 0.5, 0.1407, 0.5, 0.1407, 0.5, 0.1407, 0.5, 0.1407, 0.5, 0.1407, 0.5, 0.1407, 0.5, 0.1407, 0.5, 0.1407, 0.5, 0.1407, 0.5, 0.1407, 0.5, 0.1407, 0.5, 0.1407, 0.5, 0.1407, 0.5, 0.1407, 0.5, 0.1407, 0.5, 0.1407, 0.5, 0.1407, 0.5, 0.1407, 0.5, 0.1407, 0.5, 0.1407, 0.5, 0.1407, 0.5, 0.1407, 0.5, 0.1407, 0.5, 0.1407, 0.5, 0.1407, 0.5, 0.1407, 0.5, 0.1407, 0.5, 0.1407, 0.5, 0.1407, 0.5, 0.1407, 0.5, 0.1407, 0.5, 0.1407, 0.5, 0.1407, 0.5, 0.1407, 0.5, 0.1407, 0.5, 0.1407, 0.5, 0.1407, 0.5, 0.1407, 0.5, 0.1407, 0.5, 0.1407, 0.5, 0.1407, 0.5, 0.3942, 0.4902, 0.3942, 0.4902, 0.3942, 0.4902, 0.3942, 0.4902, 0.3942, 0.4902, 0.3942, 0.4902, 0.3942, 0.4902, 0.3942, 0.4902, 0.3942, 0.4902, 0.3942, 0.4902, 0.3942, 0.4902, 0.3942, 0.4902, 0.3942, 0.4902, 0.3942, 0.4902, 0.3942, 0.4902, 0.3942, 0.4902, 0.3942, 0.4902, 0.3942, 0.4902, 0.3942, 0.4902, 0.3942, 0.4902, 0.3942, 0.4902, 0.3942, 0.4902, 0.3942, 0.4902, 0.3942, 0.4902, 0.3942, 0.4902, 0.3942, 0.4902, 0.3942, 0.4902, 0.3942, 0.4902, 0.3942, 0.4902, 0.3942, 0.4902, 0.3942, 0.4902, 0.3942, 0.4902, 0.3942, 0.4902, 0.3942, 0.4902, 0.3942, 0.4902, 0.3942, 0.4902, 0.3942, 0.4902, 0.3942, 0.4902, 0.3942, 0.4902, 0.3942, 0.4902, 0.3942, 0.4902, 0.3942, 0.4902, 0.3942, 0.4902, 0.3942, 0.4902, 0.3942, 0.4902, 0.3942, 0.4902, 0.3942, 0.4902, 0.3942, 0.4902, 0.3942, 0.4902, 0.3942, 0.4902, 0.3942, 0.4902, 0.3942, 0.4902, 0.3942, 0.4902, 0.3942, 0.4902, 0.3942, 0.4902, 0.3942, 0.4902, 0.3942, 0.4902, 0.3942, 0.4902, 0.3942, 0.4902, 0.3942, 0.4902, 0.3942, 0.4902, 0.3942, 0.4902, 0.3942, 0.4902, 0.3942, 0.4902, 0.3942, 0.4902, 0.3942, 0.4902, 0.3942, 0.4902, 0.3942, 0.4902, 0.3942, 0.4902, 0.3942, 0.4902, 0.3942, 0.4902, 0.3942, 0.4902, 0.3942, 0.4902, 0.3942, 0.4902, 0.3942, 0.4902, 0.3942, 0.4902, 0.3942, 0.4902, 0.3942, 0.4902, 0.3942, 0.4902, 0.3942, 0.4902, 0.3942, 0.4902, 0.3942, 0.4902, 0.3942, 0.4902, 0.3942, 0.4902, 0.3942, 0.4902, 0.3942, 0.4902, 0.3942, 0.4902, 0.3942, 0.4902, 0.3942, 0.4902, 0.3942, 0.4902, 0.3942, 0.4902, 0.3942, 0.4902, 0.3942, 0.4902, 0.3942, 0.4902, 0.3942, 0.4902, 0.3942, 0.4902, 0.3942, 0.4902, 0.3942, 0.4902, 0.3942, 0.4902, 0.3942, 0.4902, 0.3942, 0.4902, 0.3942, 0.4902, 0.3942, 0.4902, 0.3942, 0.4902, 0.3942, 0.4902, 0.3942, 0.4902, 0.3942, 0.4902, 0.3942, 0.4902, 0.3942, 0.4902, 0.3942, 0.4902, 0.3942, 0.4902, 0.3942, 0.4902, 0.3942, 0.4902, 0.3942, 0.4902, 0.3942, 0.4902, 0.3942, 0.4902, 0.3942, 0.4902, 0.3942, 0.4902, 0.3942, 0.4902, 0.3942, 0.4902, 0.3942, 0.4902, 0.3942, 0.4902, 0.3942, 0.4902, 0.3942, 0.4902, 0.3942, 0.4902, 0.3942, 0.4902, 0.3942, 0.4902, 0.3942, 0.4902, 0.3942, 0.4902, 0.3942, 0.4902, 0.3942, 0.4902, 0.3942, 0.4902, 0.3942, 0.4902, 0.3942, 0.4902, 0.3942, 0.4902, 0.3942, 0.4902, 0.3942, 0.4902, 0.3942, 0.4902, 0.3942, 0.4902, 0.3942, 0.4902, 0.3942, 0.4902, 0.3942, 0.4902, 0.3942, 0.4902, 0.3942, 0.4902, 0.3942, 0.4902, 0.3942, 0.4902, 0.3942, 0.4902, 0.3942, 0.4902, 0.3942, 0.4902, 0.3942, 0.4902, 0.3942, 0.4902, 0.3942, 0.4902, 0.3942, 0.4902, 0.3942, 0.4902, 0.3942, 0.4902, 0.3942, 0.4902, 0.3942, 0.4902, 0.3942, 0.4902, 0.3942, 0.4902, 0.3942, 0.4902, 0.3942, 0.4902, 0.3942, 0.4902, 0.3942, 0.4902, 0.3942, 0.4902, 0.3942, 0.4902, 0.3942, 0.4902, 0.3942, 0.4902, 0.3942, 0.4902, 0.3942, 0.4902, 0.3942, 0.4902, 0.3942, 0.4902, 0.3942, 0.4902, 0.3942, 0.4902, 0.3942, 0.4902, 0.3942, 0.4902, 0.3942, 0.4902, 0.3942, 0.4902, 0.3942, 0.4902, 0.3942, 0.4902, 0.3942, 0.4902, 0.3942, 0.4902, 0.3942, 0.4902, 0.3942, 0.4902, 0.3942, 0.4902, 0.3942, 0.4902, 0.3942, 0.4902, 0.3942, 0.4902, 0.3942, 0.4902, 0.3942, 0.4902, 0.3942, 0.4902, 0.3942, 0.4902, 0.3942, 0.4902, 0.3942, 0.4902, 0.3942, 0.4902, 0.3942, 0.4902, 0.3942, 0.4902, 0.3942, 0.4902, 0.3942, 0.4902, 0.3942, 0.4902, 0.3942, 0.4902, 0.3942, 0.4902, 0.3942, 0.4902, 0.3942, 0.4902, 0.3942, 0.4902, 0.3942, 0.4902, 0.3942, 0.4902, 0.3942, 0.4902, 0.3942, 0.4902, 0.1046, 0.3756, 0.1046, 0.4747, 0.09656, 0.4747, 0.09656, 0.3756, 0.4548, 0.4747, 0.4548, 0.3756, 0.4553, 0.3756, 0.4553, 0.4747, 0.4492, 0.3756, 0.4492, 0.4747, 0.4487, 0.4747, 0.4487, 0.3756, 0.3587, 0.4756, 0.3587, 0.4747, 0.3592, 0.4747, 0.3592, 0.4756, 0.3678, 0.4756, 0.3678, 0.4747, 0.3684, 0.4747, 0.3684, 0.4756, 0.4498, 0.3756, 0.4498, 0.4747, 0.4492, 0.4747, 0.4492, 0.3756, 0.3592, 0.4756, 0.3592, 0.4747, 0.3598, 0.4747, 0.3598, 0.4756, 0.4531, 0.4747, 0.4531, 0.3756, 0.4537, 0.3756, 0.4537, 0.4747, 0.3673, 0.4756, 0.3673, 0.4747, 0.3678, 0.4747, 0.3678, 0.4756, 0.4503, 0.3756, 0.4503, 0.4747, 0.4498, 0.4747, 0.4498, 0.3756, 0.3656, 0.4756, 0.3656, 0.4747, 0.3662, 0.4747, 0.3662, 0.4756, 0.1192, 0.3756, 0.1192, 0.4747, 0.1119, 0.4747, 0.1119, 0.3756, 0.1337, 0.3756, 0.1337, 0.4747, 0.1265, 0.4747, 0.1265, 0.3756, 0.1119, 0.3756, 0.1119, 0.4747, 0.1046, 0.4747, 0.1046, 0.3756, 0.1265, 0.3756, 0.1265, 0.4747, 0.1192, 0.4747, 0.1192, 0.3756, 0.1555, 0.3756, 0.1555, 0.4747, 0.1483, 0.4747, 0.1483, 0.3756, 0.141, 0.3756, 0.141, 0.4747, 0.1337, 0.4747, 0.1337, 0.3756, 0.1628, 0.3756, 0.1628, 0.4747, 0.1555, 0.4747, 0.1555, 0.3756, 0.1483, 0.3756, 0.1483, 0.4747, 0.141, 0.4747, 0.141, 0.3756, 0.1774, 0.3756, 0.1774, 0.4747, 0.1701, 0.4747, 0.1701, 0.3756, 0.1701, 0.3756, 0.1701, 0.4747, 0.1628, 0.4747, 0.1628, 0.3756, 0.4394, 0.3756, 0.4394, 0.4747, 0.4386, 0.4747, 0.4386, 0.3756, 0.4435, 0.3756, 0.4435, 0.4747, 0.4426, 0.4747, 0.4426, 0.3756, 0.4443, 0.3756, 0.4443, 0.4747, 0.4435, 0.4747, 0.4435, 0.3756, 0.441, 0.3756, 0.441, 0.4747, 0.4402, 0.4747, 0.4402, 0.3756, 0.4386, 0.3756, 0.4386, 0.4747, 0.4378, 0.4747, 0.4378, 0.3756, 0.4459, 0.3756, 0.4459, 0.4747, 0.4451, 0.4747, 0.4451, 0.3756, 0.4418, 0.3756, 0.4418, 0.4747, 0.441, 0.4747, 0.441, 0.3756, 0.4402, 0.3756, 0.4402, 0.4747, 0.4394, 0.4747, 0.4394, 0.3756, 0.4426, 0.3756, 0.4426, 0.4747, 0.4418, 0.4747, 0.4418, 0.3756, 0.4451, 0.3756, 0.4451, 0.4747, 0.4443, 0.4747, 0.4443, 0.3756, 0.3637, 0.4756, 0.3637, 0.4747, 0.3642, 0.4747, 0.3642, 0.4756, 0.3575, 0.4747, 0.3575, 0.4756, 0.357, 0.4756, 0.357, 0.4747, 0.3651, 0.4756, 0.3651, 0.4747, 0.3656, 0.4747, 0.3656, 0.4756, 0.4459, 0.4747, 0.4459, 0.3756, 0.4464, 0.3756, 0.4464, 0.4747, 0.3581, 0.4747, 0.3581, 0.4756, 0.3575, 0.4756, 0.3575, 0.4747, 0.3598, 0.4756, 0.3598, 0.4747, 0.3603, 0.4747, 0.3603, 0.4756, 0.3642, 0.4756, 0.3642, 0.4747, 0.3648, 0.4747, 0.3648, 0.4756, 0.4564, 0.4747, 0.4564, 0.3756, 0.457, 0.3756, 0.457, 0.4747, 0.4464, 0.4747, 0.4464, 0.3756, 0.447, 0.3756, 0.447, 0.4747, 0.3625, 0.4756, 0.3625, 0.4747, 0.3631, 0.4747, 0.3631, 0.4756, 0.3587, 0.4747, 0.3587, 0.4756, 0.3581, 0.4756, 0.3581, 0.4747, 0.4509, 0.3756, 0.4509, 0.4747, 0.4503, 0.4747, 0.4503, 0.3756, 0.447, 0.4747, 0.447, 0.3756, 0.4475, 0.3756, 0.4475, 0.4747, 0.3637, 0.4747, 0.3637, 0.4756, 0.3631, 0.4756, 0.3631, 0.4747, 0.452, 0.3756, 0.452, 0.4747, 0.4514, 0.4747, 0.4514, 0.3756, 0.362, 0.4747, 0.362, 0.4756, 0.3614, 0.4756, 0.3614, 0.4747, 0.4559, 0.4747, 0.4559, 0.3756, 0.4564, 0.3756, 0.4564, 0.4747, 0.4525, 0.3756, 0.4525, 0.4747, 0.452, 0.4747, 0.452, 0.3756, 0.3609, 0.4747, 0.3609, 0.4756, 0.3603, 0.4756, 0.3603, 0.4747, 0.4531, 0.3756, 0.4531, 0.4747, 0.4525, 0.4747, 0.4525, 0.3756, 0.4475, 0.4747, 0.4475, 0.3756, 0.4481, 0.3756, 0.4481, 0.4747, 0.3614, 0.4747, 0.3614, 0.4756, 0.3609, 0.4756, 0.3609, 0.4747, 0.4542, 0.3756, 0.4542, 0.4747, 0.4537, 0.4747, 0.4537, 0.3756, 0.362, 0.4756, 0.362, 0.4747, 0.3625, 0.4747, 0.3625, 0.4756, 0.4553, 0.4747, 0.4553, 0.3756, 0.4559, 0.3756, 0.4559, 0.4747, 0.4548, 0.3756, 0.4548, 0.4747, 0.4542, 0.4747, 0.4542, 0.3756, 0.3667, 0.4747, 0.3667, 0.4756, 0.3662, 0.4756, 0.3662, 0.4747, 0.4514, 0.3756, 0.4514, 0.4747, 0.4509, 0.4747, 0.4509, 0.3756, 0.4481, 0.4747, 0.4481, 0.3756, 0.4487, 0.3756, 0.4487, 0.4747, 0.3667, 0.4756, 0.3667, 0.4747, 0.3673, 0.4747, 0.3673, 0.4756, 0.1046, 0.3756, 0.09656, 0.3756, 0.09656, 0.4747, 0.1046, 0.4747, 0.4548, 0.4747, 0.4553, 0.4747, 0.4553, 0.3756, 0.4548, 0.3756, 0.4492, 0.3756, 0.4487, 0.3756, 0.4487, 0.4747, 0.4492, 0.4747, 0.3587, 0.4756, 0.3592, 0.4756, 0.3592, 0.4747, 0.3587, 0.4747, 0.3678, 0.4756, 0.3684, 0.4756, 0.3684, 0.4747, 0.3678, 0.4747, 0.4498, 0.3756, 0.4492, 0.3756, 0.4492, 0.4747, 0.4498, 0.4747, 0.3592, 0.4756, 0.3598, 0.4756, 0.3598, 0.4747, 0.3592, 0.4747, 0.4531, 0.4747, 0.4537, 0.4747, 0.4537, 0.3756, 0.4531, 0.3756, 0.3673, 0.4756, 0.3678, 0.4756, 0.3678, 0.4747, 0.3673, 0.4747, 0.4503, 0.3756, 0.4498, 0.3756, 0.4498, 0.4747, 0.4503, 0.4747, 0.3656, 0.4756, 0.3662, 0.4756, 0.3662, 0.4747, 0.3656, 0.4747, 0.1192, 0.3756, 0.1119, 0.3756, 0.1119, 0.4747, 0.1192, 0.4747, 0.1337, 0.3756, 0.1265, 0.3756, 0.1265, 0.4747, 0.1337, 0.4747, 0.1119, 0.3756, 0.1046, 0.3756, 0.1046, 0.4747, 0.1119, 0.4747, 0.1265, 0.3756, 0.1192, 0.3756, 0.1192, 0.4747, 0.1265, 0.4747, 0.1555, 0.3756, 0.1483, 0.3756, 0.1483, 0.4747, 0.1555, 0.4747, 0.141, 0.3756, 0.1337, 0.3756, 0.1337, 0.4747, 0.141, 0.4747, 0.1628, 0.3756, 0.1555, 0.3756, 0.1555, 0.4747, 0.1628, 0.4747, 0.1483, 0.3756, 0.141, 0.3756, 0.141, 0.4747, 0.1483, 0.4747, 0.1774, 0.3756, 0.1701, 0.3756, 0.1701, 0.4747, 0.1774, 0.4747, 0.1701, 0.3756, 0.1628, 0.3756, 0.1628, 0.4747, 0.1701, 0.4747, 0.4394, 0.3756, 0.4386, 0.3756, 0.4386, 0.4747, 0.4394, 0.4747, 0.4435, 0.3756, 0.4426, 0.3756, 0.4426, 0.4747, 0.4435, 0.4747, 0.4443, 0.3756, 0.4435, 0.3756, 0.4435, 0.4747, 0.4443, 0.4747, 0.441, 0.3756, 0.4402, 0.3756, 0.4402, 0.4747, 0.441, 0.4747, 0.4386, 0.3756, 0.4378, 0.3756, 0.4378, 0.4747, 0.4386, 0.4747, 0.4459, 0.3756, 0.4451, 0.3756, 0.4451, 0.4747, 0.4459, 0.4747, 0.4418, 0.3756, 0.441, 0.3756, 0.441, 0.4747, 0.4418, 0.4747, 0.4402, 0.3756, 0.4394, 0.3756, 0.4394, 0.4747, 0.4402, 0.4747, 0.4426, 0.3756, 0.4418, 0.3756, 0.4418, 0.4747, 0.4426, 0.4747, 0.4451, 0.3756, 0.4443, 0.3756, 0.4443, 0.4747, 0.4451, 0.4747, 0.3637, 0.4756, 0.3642, 0.4756, 0.3642, 0.4747, 0.3637, 0.4747, 0.3575, 0.4747, 0.357, 0.4747, 0.357, 0.4756, 0.3575, 0.4756, 0.3651, 0.4756, 0.3656, 0.4756, 0.3656, 0.4747, 0.3651, 0.4747, 0.4459, 0.4747, 0.4464, 0.4747, 0.4464, 0.3756, 0.4459, 0.3756, 0.3581, 0.4747, 0.3575, 0.4747, 0.3575, 0.4756, 0.3581, 0.4756, 0.3598, 0.4756, 0.3603, 0.4756, 0.3603, 0.4747, 0.3598, 0.4747, 0.3642, 0.4756, 0.3648, 0.4756, 0.3648, 0.4747, 0.3642, 0.4747, 0.4564, 0.4747, 0.457, 0.4747, 0.457, 0.3756, 0.4564, 0.3756, 0.4464, 0.4747, 0.447, 0.4747, 0.447, 0.3756, 0.4464, 0.3756, 0.3625, 0.4756, 0.3631, 0.4756, 0.3631, 0.4747, 0.3625, 0.4747, 0.3587, 0.4747, 0.3581, 0.4747, 0.3581, 0.4756, 0.3587, 0.4756, 0.4509, 0.3756, 0.4503, 0.3756, 0.4503, 0.4747, 0.4509, 0.4747, 0.447, 0.4747, 0.4475, 0.4747, 0.4475, 0.3756, 0.447, 0.3756, 0.3637, 0.4747, 0.3631, 0.4747, 0.3631, 0.4756, 0.3637, 0.4756, 0.452, 0.3756, 0.4514, 0.3756, 0.4514, 0.4747, 0.452, 0.4747, 0.362, 0.4747, 0.3614, 0.4747, 0.3614, 0.4756, 0.362, 0.4756, 0.4559, 0.4747, 0.4564, 0.4747, 0.4564, 0.3756, 0.4559, 0.3756, 0.4525, 0.3756, 0.452, 0.3756, 0.452, 0.4747, 0.4525, 0.4747, 0.3609, 0.4747, 0.3603, 0.4747, 0.3603, 0.4756, 0.3609, 0.4756, 0.4531, 0.3756, 0.4525, 0.3756, 0.4525, 0.4747, 0.4531, 0.4747, 0.4475, 0.4747, 0.4481, 0.4747, 0.4481, 0.3756, 0.4475, 0.3756, 0.3614, 0.4747, 0.3609, 0.4747, 0.3609, 0.4756, 0.3614, 0.4756, 0.4542, 0.3756, 0.4537, 0.3756, 0.4537, 0.4747, 0.4542, 0.4747, 0.362, 0.4756, 0.3625, 0.4756, 0.3625, 0.4747, 0.362, 0.4747, 0.4553, 0.4747, 0.4559, 0.4747, 0.4559, 0.3756, 0.4553, 0.3756, 0.4548, 0.3756, 0.4542, 0.3756, 0.4542, 0.4747, 0.4548, 0.4747, 0.3667, 0.4747, 0.3662, 0.4747, 0.3662, 0.4756, 0.3667, 0.4756, 0.4514, 0.3756, 0.4509, 0.3756, 0.4509, 0.4747, 0.4514, 0.4747, 0.4481, 0.4747, 0.4487, 0.4747, 0.4487, 0.3756, 0.4481, 0.3756, 0.3667, 0.4756, 0.3673, 0.4756, 0.3673, 0.4747, 0.3667, 0.4747, 0.6802, 0.553, 0.6802, 0.5601, 0.6735, 0.5601, 0.6735, 0.553, 0.934, 0.4748, 0.934, 0.5034, 0.9273, 0.5034, 0.9273, 0.4748, 0.5869, 0.6244, 0.5802, 0.6244, 0.5802, 0.6173, 0.5869, 0.6173, 0.9406, 0.5034, 0.934, 0.5034, 0.934, 0.4748, 0.9406, 0.4748, 0.6202, 0.553, 0.6202, 0.5601, 0.6135, 0.5601, 0.6135, 0.553, 0.6469, 0.553, 0.6469, 0.5601, 0.6202, 0.5601, 0.6202, 0.553, 0.6735, 0.553, 0.6735, 0.5601, 0.6469, 0.5601, 0.6469, 0.553, 0.6135, 0.6244, 0.5869, 0.6244, 0.5869, 0.6173, 0.6135, 0.6173, 0.6135, 0.5601, 0.6202, 0.5601, 0.6202, 0.6244, 0.6135, 0.6244, 0.8606, 0.5105, 0.854, 0.5105, 0.854, 0.4819, 0.8606, 0.4819, 0.5869, 0.6173, 0.5802, 0.6173, 0.5802, 0.5887, 0.5869, 0.5887, 0.874, 0.5391, 0.8673, 0.5391, 0.8673, 0.4748, 0.874, 0.4748, 0.854, 0.5105, 0.8606, 0.5105, 0.8606, 0.5391, 0.854, 0.5391, 0.6735, 0.5601, 0.6802, 0.5601, 0.6802, 0.6244, 0.6735, 0.6244, 0.8606, 0.5391, 0.8606, 0.4748, 0.8673, 0.4748, 0.8673, 0.5391, 0.6802, 0.553, 0.6735, 0.553, 0.6735, 0.5601, 0.6802, 0.5601, 0.934, 0.4748, 0.9273, 0.4748, 0.9273, 0.5034, 0.934, 0.5034, 0.5869, 0.6244, 0.5869, 0.6173, 0.5802, 0.6173, 0.5802, 0.6244, 0.9406, 0.5034, 0.9406, 0.4748, 0.934, 0.4748, 0.934, 0.5034, 0.6202, 0.553, 0.6135, 0.553, 0.6135, 0.5601, 0.6202, 0.5601, 0.6469, 0.553, 0.6202, 0.553, 0.6202, 0.5601, 0.6469, 0.5601, 0.6735, 0.553, 0.6469, 0.553, 0.6469, 0.5601, 0.6735, 0.5601, 0.6135, 0.6244, 0.6135, 0.6173, 0.5869, 0.6173, 0.5869, 0.6244, 0.6135, 0.5601, 0.6135, 0.6244, 0.6202, 0.6244, 0.6202, 0.5601, 0.8606, 0.5105, 0.8606, 0.4819, 0.854, 0.4819, 0.854, 0.5105, 0.5869, 0.6173, 0.5869, 0.5887, 0.5802, 0.5887, 0.5802, 0.6173, 0.874, 0.5391, 0.874, 0.4748, 0.8673, 0.4748, 0.8673, 0.5391, 0.854, 0.5105, 0.854, 0.5391, 0.8606, 0.5391, 0.8606, 0.5105, 0.6735, 0.5601, 0.6735, 0.6244, 0.6802, 0.6244, 0.6802, 0.5601, 0.8606, 0.5391, 0.8673, 0.5391, 0.8673, 0.4748, 0.8606, 0.4748, 0.6802, 0.553, 0.6735, 0.553, 0.6735, 0.5601, 0.6802, 0.5601, 0.934, 0.4748, 0.9273, 0.4748, 0.9273, 0.5034, 0.934, 0.5034, 0.5869, 0.6244, 0.5869, 0.6173, 0.5802, 0.6173, 0.5802, 0.6244, 0.9406, 0.5034, 0.9406, 0.4748, 0.934, 0.4748, 0.934, 0.5034, 0.6202, 0.553, 0.6135, 0.553, 0.6135, 0.5601, 0.6202, 0.5601, 0.6469, 0.553, 0.6202, 0.553, 0.6202, 0.5601, 0.6469, 0.5601, 0.6735, 0.553, 0.6469, 0.553, 0.6469, 0.5601, 0.6735, 0.5601, 0.6135, 0.6244, 0.6135, 0.6173, 0.5869, 0.6173, 0.5869, 0.6244, 0.6135, 0.5601, 0.6135, 0.6244, 0.6202, 0.6244, 0.6202, 0.5601, 0.8606, 0.5105, 0.8606, 0.4819, 0.854, 0.4819, 0.854, 0.5105, 0.5869, 0.6173, 0.5869, 0.5887, 0.5802, 0.5887, 0.5802, 0.6173, 0.874, 0.5391, 0.874, 0.4748, 0.8673, 0.4748, 0.8673, 0.5391, 0.854, 0.5105, 0.854, 0.5391, 0.8606, 0.5391, 0.8606, 0.5105, 0.6735, 0.5601, 0.6735, 0.6244, 0.6802, 0.6244, 0.6802, 0.5601, 0.8606, 0.5391, 0.8673, 0.5391, 0.8673, 0.4748, 0.8606, 0.4748, 0.6802, 0.553, 0.6802, 0.5601, 0.6735, 0.5601, 0.6735, 0.553, 0.934, 0.4748, 0.934, 0.5034, 0.9273, 0.5034, 0.9273, 0.4748, 0.5869, 0.6244, 0.5802, 0.6244, 0.5802, 0.6173, 0.5869, 0.6173, 0.9406, 0.5034, 0.934, 0.5034, 0.934, 0.4748, 0.9406, 0.4748, 0.6202, 0.553, 0.6202, 0.5601, 0.6135, 0.5601, 0.6135, 0.553, 0.6469, 0.553, 0.6469, 0.5601, 0.6202, 0.5601, 0.6202, 0.553, 0.6735, 0.553, 0.6735, 0.5601, 0.6469, 0.5601, 0.6469, 0.553, 0.6135, 0.6244, 0.5869, 0.6244, 0.5869, 0.6173, 0.6135, 0.6173, 0.6135, 0.5601, 0.6202, 0.5601, 0.6202, 0.6244, 0.6135, 0.6244, 0.8606, 0.5105, 0.854, 0.5105, 0.854, 0.4819, 0.8606, 0.4819, 0.5869, 0.6173, 0.5802, 0.6173, 0.5802, 0.5887, 0.5869, 0.5887, 0.874, 0.5391, 0.8673, 0.5391, 0.8673, 0.4748, 0.874, 0.4748, 0.854, 0.5105, 0.8606, 0.5105, 0.8606, 0.5391, 0.854, 0.5391, 0.6735, 0.5601, 0.6802, 0.5601, 0.6802, 0.6244, 0.6735, 0.6244, 0.8606, 0.5391, 0.8606, 0.4748, 0.8673, 0.4748, 0.8673, 0.5391, 0.6802, 0.553, 0.6735, 0.553, 0.6735, 0.5601, 0.6802, 0.5601, 0.934, 0.4748, 0.9273, 0.4748, 0.9273, 0.5034, 0.934, 0.5034, 0.5869, 0.6244, 0.5869, 0.6173, 0.5802, 0.6173, 0.5802, 0.6244, 0.9406, 0.5034, 0.9406, 0.4748, 0.934, 0.4748, 0.934, 0.5034, 0.6202, 0.553, 0.6135, 0.553, 0.6135, 0.5601, 0.6202, 0.5601, 0.6469, 0.553, 0.6202, 0.553, 0.6202, 0.5601, 0.6469, 0.5601, 0.6735, 0.553, 0.6469, 0.553, 0.6469, 0.5601, 0.6735, 0.5601, 0.6135, 0.6244, 0.6135, 0.6173, 0.5869, 0.6173, 0.5869, 0.6244, 0.6135, 0.5601, 0.6135, 0.6244, 0.6202, 0.6244, 0.6202, 0.5601, 0.8606, 0.5105, 0.8606, 0.4819, 0.854, 0.4819, 0.854, 0.5105, 0.5869, 0.6173, 0.5869, 0.5887, 0.5802, 0.5887, 0.5802, 0.6173, 0.874, 0.5391, 0.874, 0.4748, 0.8673, 0.4748, 0.8673, 0.5391, 0.854, 0.5105, 0.854, 0.5391, 0.8606, 0.5391, 0.8606, 0.5105, 0.6735, 0.5601, 0.6735, 0.6244, 0.6802, 0.6244, 0.6802, 0.5601, 0.8606, 0.5391, 0.8673, 0.5391, 0.8673, 0.4748, 0.8606, 0.4748, 0.6802, 0.553, 0.6802, 0.5601, 0.6735, 0.5601, 0.6735, 0.553, 0.934, 0.4748, 0.934, 0.5034, 0.9273, 0.5034, 0.9273, 0.4748, 0.5869, 0.6244, 0.5802, 0.6244, 0.5802, 0.6173, 0.5869, 0.6173, 0.9406, 0.5034, 0.934, 0.5034, 0.934, 0.4748, 0.9406, 0.4748, 0.6202, 0.553, 0.6202, 0.5601, 0.6135, 0.5601, 0.6135, 0.553, 0.6469, 0.553, 0.6469, 0.5601, 0.6202, 0.5601, 0.6202, 0.553, 0.6735, 0.553, 0.6735, 0.5601, 0.6469, 0.5601, 0.6469, 0.553, 0.6135, 0.6244, 0.5869, 0.6244, 0.5869, 0.6173, 0.6135, 0.6173, 0.6135, 0.5601, 0.6202, 0.5601, 0.6202, 0.6244, 0.6135, 0.6244, 0.8606, 0.5105, 0.854, 0.5105, 0.854, 0.4819, 0.8606, 0.4819, 0.5869, 0.6173, 0.5802, 0.6173, 0.5802, 0.5887, 0.5869, 0.5887, 0.874, 0.5391, 0.8673, 0.5391, 0.8673, 0.4748, 0.874, 0.4748, 0.854, 0.5105, 0.8606, 0.5105, 0.8606, 0.5391, 0.854, 0.5391, 0.6735, 0.5601, 0.6802, 0.5601, 0.6802, 0.6244, 0.6735, 0.6244, 0.8606, 0.5391, 0.8606, 0.4748, 0.8673, 0.4748, 0.8673, 0.5391, 0.6802, 0.553, 0.6802, 0.5601, 0.6735, 0.5601, 0.6735, 0.553, 0.934, 0.4748, 0.934, 0.5034, 0.9273, 0.5034, 0.9273, 0.4748, 0.5869, 0.6244, 0.5802, 0.6244, 0.5802, 0.6173, 0.5869, 0.6173, 0.9406, 0.5034, 0.934, 0.5034, 0.934, 0.4748, 0.9406, 0.4748, 0.6202, 0.553, 0.6202, 0.5601, 0.6135, 0.5601, 0.6135, 0.553, 0.6469, 0.553, 0.6469, 0.5601, 0.6202, 0.5601, 0.6202, 0.553, 0.6735, 0.553, 0.6735, 0.5601, 0.6469, 0.5601, 0.6469, 0.553, 0.6135, 0.6244, 0.5869, 0.6244, 0.5869, 0.6173, 0.6135, 0.6173, 0.6135, 0.5601, 0.6202, 0.5601, 0.6202, 0.6244, 0.6135, 0.6244, 0.8606, 0.5105, 0.854, 0.5105, 0.854, 0.4819, 0.8606, 0.4819, 0.5869, 0.6173, 0.5802, 0.6173, 0.5802, 0.5887, 0.5869, 0.5887, 0.874, 0.5391, 0.8673, 0.5391, 0.8673, 0.4748, 0.874, 0.4748, 0.854, 0.5105, 0.8606, 0.5105, 0.8606, 0.5391, 0.854, 0.5391, 0.6735, 0.5601, 0.6802, 0.5601, 0.6802, 0.6244, 0.6735, 0.6244, 0.8606, 0.5391, 0.8606, 0.4748, 0.8673, 0.4748, 0.8673, 0.5391, 0.6802, 0.553, 0.6735, 0.553, 0.6735, 0.5601, 0.6802, 0.5601, 0.934, 0.4748, 0.9273, 0.4748, 0.9273, 0.5034, 0.934, 0.5034, 0.5869, 0.6244, 0.5869, 0.6173, 0.5802, 0.6173, 0.5802, 0.6244, 0.9406, 0.5034, 0.9406, 0.4748, 0.934, 0.4748, 0.934, 0.5034, 0.6202, 0.553, 0.6135, 0.553, 0.6135, 0.5601, 0.6202, 0.5601, 0.6469, 0.553, 0.6202, 0.553, 0.6202, 0.5601, 0.6469, 0.5601, 0.6735, 0.553, 0.6469, 0.553, 0.6469, 0.5601, 0.6735, 0.5601, 0.6135, 0.6244, 0.6135, 0.6173, 0.5869, 0.6173, 0.5869, 0.6244, 0.6135, 0.5601, 0.6135, 0.6244, 0.6202, 0.6244, 0.6202, 0.5601, 0.8606, 0.5105, 0.8606, 0.4819, 0.854, 0.4819, 0.854, 0.5105, 0.5869, 0.6173, 0.5869, 0.5887, 0.5802, 0.5887, 0.5802, 0.6173, 0.874, 0.5391, 0.874, 0.4748, 0.8673, 0.4748, 0.8673, 0.5391, 0.854, 0.5105, 0.854, 0.5391, 0.8606, 0.5391, 0.8606, 0.5105, 0.6735, 0.5601, 0.6735, 0.6244, 0.6802, 0.6244, 0.6802, 0.5601, 0.8606, 0.5391, 0.8673, 0.5391, 0.8673, 0.4748, 0.8606, 0.4748, 0.08161, 0.4086, 0.08588, 0.4086, 0.08588, 0.5914, 0.08161, 0.5914, 0.09014, 0.5914, 0.08588, 0.5914, 0.08588, 0.4086, 0.09014, 0.4086, 0.09441, 0.5914, 0.09014, 0.5914, 0.09014, 0.4086, 0.09441, 0.4086, 0.09867, 0.5914, 0.09441, 0.5914, 0.09441, 0.4086, 0.09867, 0.4086, 0.1029, 0.5914, 0.09867, 0.5914, 0.09867, 0.4086, 0.1029, 0.4086, 0.1072, 0.5914, 0.1029, 0.5914, 0.1029, 0.4086, 0.1072, 0.4086, 0.1072, 0.4086, 0.1115, 0.4086, 0.1115, 0.5914, 0.1072, 0.5914, 0.08161, 0.5914, 0.07735, 0.5914, 0.07735, 0.4086, 0.08161, 0.4086, 0.3959, 0.4148, 0.3959, 0.4158, 0.3957, 0.4158, 0.3957, 0.4148, 0.3959, 0.422, 0.3959, 0.423, 0.3957, 0.423, 0.3957, 0.422, 0.3934, 0.5914, 0.3934, 0.4086, 0.3936, 0.4086, 0.3936, 0.5914, 0.3925, 0.5914, 0.3925, 0.4086, 0.3927, 0.4086, 0.3927, 0.5914, 0.395, 0.5914, 0.395, 0.4086, 0.3952, 0.4086, 0.3952, 0.5914, 0.394, 0.5914, 0.394, 0.4086, 0.3942, 0.4086, 0.3942, 0.5914, 0.3959, 0.4168, 0.3959, 0.4179, 0.3957, 0.4179, 0.3957, 0.4168, 0.1115, 0.5914, 0.1115, 0.4086, 0.1157, 0.4086, 0.1157, 0.5914, 0.3946, 0.5914, 0.3946, 0.4086, 0.3948, 0.4086, 0.3948, 0.5914, 0.3904, 0.5914, 0.3899, 0.5914, 0.3899, 0.4086, 0.3904, 0.4086, 0.389, 0.5914, 0.3885, 0.5914, 0.3885, 0.4086, 0.389, 0.4086, 0.3923, 0.5914, 0.3918, 0.5914, 0.3918, 0.4086, 0.3923, 0.4086, 0.3913, 0.5914, 0.3909, 0.5914, 0.3909, 0.4086, 0.3913, 0.4086, 0.3918, 0.5914, 0.3913, 0.5914, 0.3913, 0.4086, 0.3918, 0.4086, 0.389, 0.4086, 0.3895, 0.4086, 0.3895, 0.5914, 0.389, 0.5914, 0.3909, 0.5914, 0.3904, 0.5914, 0.3904, 0.4086, 0.3909, 0.4086, 0.3899, 0.5914, 0.3895, 0.5914, 0.3895, 0.4086, 0.3899, 0.4086, 0.3955, 0.5914, 0.3955, 0.4086, 0.3957, 0.4086, 0.3957, 0.5914, 0.3929, 0.5914, 0.3929, 0.4086, 0.3931, 0.4086, 0.3931, 0.5914, 0.3959, 0.424, 0.3959, 0.4251, 0.3957, 0.4251, 0.3957, 0.424, 0.3959, 0.423, 0.3959, 0.424, 0.3957, 0.424, 0.3957, 0.423, 0.3959, 0.4127, 0.3959, 0.4138, 0.3957, 0.4138, 0.3957, 0.4127, 0.3938, 0.4086, 0.3938, 0.5914, 0.3936, 0.5914, 0.3936, 0.4086, 0.3959, 0.4117, 0.3959, 0.4127, 0.3957, 0.4127, 0.3957, 0.4117, 0.3959, 0.4096, 0.3959, 0.4107, 0.3957, 0.4107, 0.3957, 0.4096, 0.3931, 0.5914, 0.3931, 0.4086, 0.3934, 0.4086, 0.3934, 0.5914, 0.3959, 0.4138, 0.3959, 0.4148, 0.3957, 0.4148, 0.3957, 0.4138, 0.3938, 0.5914, 0.3938, 0.4086, 0.394, 0.4086, 0.394, 0.5914, 0.3959, 0.4179, 0.3959, 0.4189, 0.3957, 0.4189, 0.3957, 0.4179, 0.3959, 0.4158, 0.3959, 0.4168, 0.3957, 0.4168, 0.3957, 0.4158, 0.3927, 0.5914, 0.3927, 0.4086, 0.3929, 0.4086, 0.3929, 0.5914, 0.3959, 0.4107, 0.3959, 0.4117, 0.3957, 0.4117, 0.3957, 0.4107, 0.3959, 0.4189, 0.3959, 0.4199, 0.3957, 0.4199, 0.3957, 0.4189, 0.3959, 0.421, 0.3959, 0.422, 0.3957, 0.422, 0.3957, 0.421, 0.3923, 0.5914, 0.3923, 0.4086, 0.3925, 0.4086, 0.3925, 0.5914, 0.3959, 0.4199, 0.3959, 0.421, 0.3957, 0.421, 0.3957, 0.4199, 0.3959, 0.4086, 0.3959, 0.4096, 0.3957, 0.4096, 0.3957, 0.4086, 0.3952, 0.5914, 0.3952, 0.4086, 0.3955, 0.4086, 0.3955, 0.5914, 0.395, 0.4086, 0.395, 0.5914, 0.3948, 0.5914, 0.3948, 0.4086, 0.3942, 0.5914, 0.3942, 0.4086, 0.3944, 0.4086, 0.3944, 0.5914, 0.3946, 0.4086, 0.3946, 0.5914, 0.3944, 0.5914, 0.3944, 0.4086, 0.08161, 0.4086, 0.08161, 0.5914, 0.08588, 0.5914, 0.08588, 0.4086, 0.09014, 0.5914, 0.09014, 0.4086, 0.08588, 0.4086, 0.08588, 0.5914, 0.09441, 0.5914, 0.09441, 0.4086, 0.09014, 0.4086, 0.09014, 0.5914, 0.09867, 0.5914, 0.09867, 0.4086, 0.09441, 0.4086, 0.09441, 0.5914, 0.1029, 0.5914, 0.1029, 0.4086, 0.09867, 0.4086, 0.09867, 0.5914, 0.1072, 0.5914, 0.1072, 0.4086, 0.1029, 0.4086, 0.1029, 0.5914, 0.1072, 0.4086, 0.1072, 0.5914, 0.1115, 0.5914, 0.1115, 0.4086, 0.08161, 0.5914, 0.08161, 0.4086, 0.07735, 0.4086, 0.07735, 0.5914, 0.3959, 0.4148, 0.3957, 0.4148, 0.3957, 0.4158, 0.3959, 0.4158, 0.3959, 0.422, 0.3957, 0.422, 0.3957, 0.423, 0.3959, 0.423, 0.3934, 0.5914, 0.3936, 0.5914, 0.3936, 0.4086, 0.3934, 0.4086, 0.3925, 0.5914, 0.3927, 0.5914, 0.3927, 0.4086, 0.3925, 0.4086, 0.395, 0.5914, 0.3952, 0.5914, 0.3952, 0.4086, 0.395, 0.4086, 0.394, 0.5914, 0.3942, 0.5914, 0.3942, 0.4086, 0.394, 0.4086, 0.3959, 0.4168, 0.3957, 0.4168, 0.3957, 0.4179, 0.3959, 0.4179, 0.1115, 0.5914, 0.1157, 0.5914, 0.1157, 0.4086, 0.1115, 0.4086, 0.3946, 0.5914, 0.3948, 0.5914, 0.3948, 0.4086, 0.3946, 0.4086, 0.3904, 0.5914, 0.3904, 0.4086, 0.3899, 0.4086, 0.3899, 0.5914, 0.389, 0.5914, 0.389, 0.4086, 0.3885, 0.4086, 0.3885, 0.5914, 0.3923, 0.5914, 0.3923, 0.4086, 0.3918, 0.4086, 0.3918, 0.5914, 0.3913, 0.5914, 0.3913, 0.4086, 0.3909, 0.4086, 0.3909, 0.5914, 0.3918, 0.5914, 0.3918, 0.4086, 0.3913, 0.4086, 0.3913, 0.5914, 0.389, 0.4086, 0.389, 0.5914, 0.3895, 0.5914, 0.3895, 0.4086, 0.3909, 0.5914, 0.3909, 0.4086, 0.3904, 0.4086, 0.3904, 0.5914, 0.3899, 0.5914, 0.3899, 0.4086, 0.3895, 0.4086, 0.3895, 0.5914, 0.3955, 0.5914, 0.3957, 0.5914, 0.3957, 0.4086, 0.3955, 0.4086, 0.3929, 0.5914, 0.3931, 0.5914, 0.3931, 0.4086, 0.3929, 0.4086, 0.3959, 0.424, 0.3957, 0.424, 0.3957, 0.4251, 0.3959, 0.4251, 0.3959, 0.423, 0.3957, 0.423, 0.3957, 0.424, 0.3959, 0.424, 0.3959, 0.4127, 0.3957, 0.4127, 0.3957, 0.4138, 0.3959, 0.4138, 0.3938, 0.4086, 0.3936, 0.4086, 0.3936, 0.5914, 0.3938, 0.5914, 0.3959, 0.4117, 0.3957, 0.4117, 0.3957, 0.4127, 0.3959, 0.4127, 0.3959, 0.4096, 0.3957, 0.4096, 0.3957, 0.4107, 0.3959, 0.4107, 0.3931, 0.5914, 0.3934, 0.5914, 0.3934, 0.4086, 0.3931, 0.4086, 0.3959, 0.4138, 0.3957, 0.4138, 0.3957, 0.4148, 0.3959, 0.4148, 0.3938, 0.5914, 0.394, 0.5914, 0.394, 0.4086, 0.3938, 0.4086, 0.3959, 0.4179, 0.3957, 0.4179, 0.3957, 0.4189, 0.3959, 0.4189, 0.3959, 0.4158, 0.3957, 0.4158, 0.3957, 0.4168, 0.3959, 0.4168, 0.3927, 0.5914, 0.3929, 0.5914, 0.3929, 0.4086, 0.3927, 0.4086, 0.3959, 0.4107, 0.3957, 0.4107, 0.3957, 0.4117, 0.3959, 0.4117, 0.3959, 0.4189, 0.3957, 0.4189, 0.3957, 0.4199, 0.3959, 0.4199, 0.3959, 0.421, 0.3957, 0.421, 0.3957, 0.422, 0.3959, 0.422, 0.3923, 0.5914, 0.3925, 0.5914, 0.3925, 0.4086, 0.3923, 0.4086, 0.3959, 0.4199, 0.3957, 0.4199, 0.3957, 0.421, 0.3959, 0.421, 0.3959, 0.4086, 0.3957, 0.4086, 0.3957, 0.4096, 0.3959, 0.4096, 0.3952, 0.5914, 0.3955, 0.5914, 0.3955, 0.4086, 0.3952, 0.4086, 0.395, 0.4086, 0.3948, 0.4086, 0.3948, 0.5914, 0.395, 0.5914, 0.3942, 0.5914, 0.3944, 0.5914, 0.3944, 0.4086, 0.3942, 0.4086, 0.3946, 0.4086, 0.3944, 0.4086, 0.3944, 0.5914, 0.3946, 0.5914])
me_cube_003.use_remesh_preserve_volume = False
me_cube_003.use_remesh_preserve_attributes = False
me_cube_003.use_mirror_vertex_groups = False
me_cube_003.update()
me_cube_006 = bpy.data.meshes.new('Cube.006')
me_cube_006.from_pydata([(-0.392, -0.72, 0.72), (-0.392, -0.72, 0.08), (-0.392, 0.72, 0.72), (-0.3919, 0.1606, 0.72), (-0.3919, 0.04985, 0.72), (-0.3919, -0.3932, 0.72), (-0.3919, -0.504, 0.72), (-0.3919, -0.6148, 0.72), (-0.392, 0.6092, 0.08), (-0.3919, 0.4929, 0.08), (-0.392, 0.3877, 0.08), (-0.392, 0.2769, 0.08), (-0.3919, 0.1606, 0.08), (-0.3919, -0.06092, 0.08), (-0.392, -0.1662, 0.08), (-0.392, -0.2769, 0.08), (-0.3919, -0.6148, 0.08), (-0.3919, -0.504, 0.08), (-0.3919, -0.3932, 0.08), (-0.3919, -0.288, 0.08), (-0.3919, -0.1772, 0.08), (-0.3919, 0.04985, 0.08), (-0.3919, 0.2658, 0.08), (-0.3919, 0.3766, 0.08), (-0.3919, 0.5982, 0.08), (-0.3919, 0.7089, 0.08), (-0.392, 0.72, 0.08), (-0.3919, -0.2825, 0.72), (-0.3919, -0.1662, 0.72), (-0.3919, -0.06092, 0.72), (-0.3919, 0.2769, 0.72), (-0.3919, 0.3877, 0.72), (-0.3919, 0.4929, 0.72), (-0.3919, 0.6092, 0.72), (-0.392, -0.1772, 0.72), (-0.392, 0.2658, 0.72), (-0.392, 0.3766, 0.72), (-0.392, 0.5982, 0.72), (-0.392, 0.7089, 0.72), (0.392, -0.72, 0.72), (0.392, -0.72, 0.08), (0.392, 0.72, 0.72), (0.3919, -0.6092, 0.72), (0.3919, 0.6037, 0.08), (0.392, 0.4985, 0.08), (0.392, 0.3877, 0.08), (0.3919, 0.2714, 0.08), (0.3919, 0.1606, 0.08), (0.3919, -0.06092, 0.08), (0.3919, -0.1717, 0.08), (0.392, -0.2769, 0.08), (0.3919, -0.6203, 0.08), (0.3919, -0.288, 0.08), (0.3919, 0.3766, 0.08), (0.3919, 0.4874, 0.08), (0.3919, 0.7089, 0.08), (0.392, 0.72, 0.08), (0.392, -0.6092, 0.08), (0.3919, -0.504, 0.08), (0.3919, -0.3932, 0.08), (0.3919, -0.2769, 0.72), (0.3919, -0.1717, 0.72), (0.3919, -0.06092, 0.72), (0.3919, 0.04985, 0.08), (0.3919, 0.2714, 0.72), (0.3919, 0.3877, 0.72), (0.3919, 0.4985, 0.72), (0.3919, 0.6037, 0.72), (0.392, -0.6203, 0.72), (0.3919, -0.504, 0.72), (0.3919, -0.3932, 0.72), (0.392, -0.288, 0.72), (0.3919, 0.04985, 0.72), (0.3919, 0.1606, 0.72), (0.392, 0.3766, 0.72), (0.392, 0.4874, 0.72), (0.392, 0.7089, 0.72), (-0.32, -0.792, 0.72), (-0.32, -0.792, 0.08), (0.32, -0.792, 0.72), (0.32, -0.792, 0.08), (-0.32, -0.7919, 0.6647), (-0.32, -0.7919, 0.6065), (-0.32, -0.7919, 0.5484), (-0.32, -0.7919, 0.3738), (-0.32, -0.7919, 0.3156), (-0.32, -0.7919, 0.4902), (-0.32, -0.7919, 0.432), (0.32, -0.7919, 0.432), (0.32, -0.7919, 0.3738), (0.32, -0.7919, 0.3156), (0.32, -0.7919, 0.2575), (-0.32, -0.7919, 0.1993), (-0.32, -0.7919, 0.1411), (-0.32, -0.7919, 0.2575), (0.32, -0.7919, 0.6647), (0.32, -0.7919, 0.6065), (0.32, -0.7919, 0.5484), (0.32, -0.7919, 0.4902), (0.32, -0.7919, 0.1993), (0.32, -0.7919, 0.1411), (-0.32, 0.792, 0.72), (-0.32, 0.792, 0.08), (0.32, 0.792, 0.72), (0.32, 0.792, 0.08), (-0.32, 0.7919, 0.4902), (-0.32, 0.7919, 0.432), (0.32, 0.7919, 0.2575), (-0.32, 0.7919, 0.1993), (-0.32, 0.7919, 0.1411), (-0.32, 0.7919, 0.6647), (-0.32, 0.7919, 0.6065), (-0.32, 0.7919, 0.5484), (-0.32, 0.7919, 0.3738), (-0.32, 0.7919, 0.3156), (-0.32, 0.7919, 0.2575), (0.32, 0.7919, 0.6647), (0.32, 0.7919, 0.6065), (0.32, 0.7919, 0.5484), (0.32, 0.7919, 0.4902), (0.32, 0.7919, 0.432), (0.32, 0.7919, 0.3738), (0.32, 0.7919, 0.3156), (0.32, 0.7919, 0.1993), (0.32, 0.7919, 0.1411), (-0.4, -0.72, 0.72), (-0.32, -0.72, 0.8), (-0.32, -0.72, 0.72), (-0.32, -0.8, 0.72), (0.4, -0.8, 0.8), (0.4, -0.72, 0.72), (0.32, -0.72, 0.72), (0.32, -0.72, 0.8), (0.32, -0.8, 0.72), (-0.4, 0.72, 0.72), (-0.32, 0.72, 0.8), (-0.32, 0.72, 0.72), (-0.32, 0.8, 0.72), (-0.4, -0.8, 0.8), (0.4, 0.72, 0.72), (0.32, 0.72, 0.72), (0.32, 0.72, 0.8), (0.32, 0.8, 0.72), (0.4, 0.8, 0.8), (-0.4, -0.8, -9.537e-08), (-0.4, -0.72, 0.08), (-0.32, -0.72, -9.537e-08), (-0.32, -0.8, 0.08), (0.4, -0.72, 0.08), (-0.32, -0.72, 0.08), (0.32, -0.72, -9.537e-08), (0.32, -0.72, 0.08), (0.32, -0.8, 0.08), (-0.4, 0.72, 0.08), (-0.32, 0.72, -9.537e-08), (-0.32, 0.8, 0.08), (-0.4, 0.8, 0.8), (-0.4, 0.8, -4.768e-08), (0.4, 0.72, 0.08), (-0.32, 0.72, 0.08), (0.32, 0.72, -9.537e-08), (0.32, 0.72, 0.08), (0.32, 0.8, 0.08), (0.4, 0.8, -9.537e-08), (0.4, -0.8, -9.537e-08), (-0.4, -0.72, 0.792), (-0.4, 0.72, 0.792), (0.0455, 0.72, 0.7919), (-0.1345, 0.72, 0.7919), (-0.2245, 0.72, 0.7919), (-0.3145, 0.72, 0.7919), (0.2255, -0.72, 0.7919), (-0.0445, 0.72, 0.7919), (-0.0445, -0.72, 0.7919), (0.0455, -0.72, 0.7919), (0.1355, 0.72, 0.7919), (0.1355, -0.72, 0.7919), (0.2255, 0.72, 0.7919), (0.4, -0.72, 0.792), (0.4, 0.72, 0.792), (0.3155, -0.72, 0.7919), (0.3155, 0.72, 0.7919), (-0.3145, -0.72, 0.7919), (-0.2245, -0.72, 0.7919), (-0.1345, -0.72, 0.7919), (-0.4, -0.72, 0.008), (-0.4, 0.72, 0.008), (0.0455, 0.72, 0.008058), (-0.1345, 0.72, 0.008058), (-0.2245, 0.72, 0.008058), (-0.3145, 0.72, 0.008058), (-0.0445, -0.72, 0.008058), (0.0455, -0.72, 0.008058), (0.1355, -0.72, 0.008058), (0.4, -0.72, 0.008), (0.4, 0.72, 0.008), (0.3155, -0.72, 0.008058), (0.3155, 0.72, 0.008059), (-0.3145, -0.72, 0.008058), (-0.2245, -0.72, 0.008058), (-0.1345, -0.72, 0.008058), (0.2255, -0.72, 0.008058), (0.2255, 0.72, 0.008058), (0.1355, 0.72, 0.008058), (-0.0445, 0.72, 0.008058)], [], [(93, 78, 80, 100, 99, 91, 90, 89, 88, 98, 97, 96, 95, 79, 77, 81, 82, 83, 86, 87, 84, 85, 94, 92), (124, 104, 102, 109, 108, 115, 114, 113, 106, 105, 112, 111, 110, 101, 103, 116, 117, 118, 119, 120, 121, 122, 107, 123), (39, 40, 51, 57, 58, 59, 52, 50, 49, 48, 63, 47, 46, 53, 45, 54, 44, 43, 55, 56, 41, 76, 67, 66, 75, 65, 74, 64, 73, 72, 62, 61, 60, 71, 70, 69, 42, 68), (198, 185, 186, 190, 189, 188, 204, 187, 203, 202, 197, 196, 201, 193, 192, 191, 200, 199), (126, 132, 131, 127), (126, 127, 136, 135), (127, 131, 128), (132, 126, 138), (125, 145, 138), (126, 135, 138), (149, 145, 125, 127), (136, 127, 125, 134), (138, 128, 133, 129), (133, 152, 164, 129), (131, 152, 133), (137, 142, 140, 136), (130, 143, 129), (136, 140, 135), (143, 142, 137, 156), (136, 159, 155, 137), (141, 140, 131, 132), (134, 138, 156), (135, 141, 143), (141, 132, 143), (143, 163, 142), (131, 140, 139, 130), (164, 152, 147, 144), (147, 128, 138, 144), (149, 128, 147), (150, 146, 149, 151), (145, 157, 144), (150, 151, 161, 160), (151, 149, 152), (146, 150, 164), (148, 130, 164), (150, 160, 164), (131, 130, 148, 151), (157, 153, 134, 156), (154, 159, 149, 146), (154, 146, 157), (157, 156, 155), (149, 159, 153, 145), (134, 153, 159), (160, 161, 159, 154), (162, 155, 159, 161), (161, 140, 142, 162), (163, 160, 154), (163, 139, 158), (155, 162, 163), (140, 161, 158, 139), (158, 148, 164, 163), (170, 166, 165, 182), (148, 158, 161), (181, 180, 178, 179), (197, 195, 194, 196), (127, 128, 149), (125, 138, 134), (133, 128, 131), (138, 129, 132), (129, 164, 130), (129, 143, 132), (143, 156, 135), (156, 138, 135), (137, 155, 156), (159, 136, 134), (141, 135, 140), (143, 139, 163), (139, 143, 130), (147, 152, 149), (164, 144, 146), (144, 138, 145), (144, 157, 146), (151, 152, 131), (161, 151, 148), (163, 154, 157), (163, 157, 155), (153, 157, 145), (163, 164, 160), (162, 142, 163), (7, 6, 5, 27, 34, 28, 29, 4, 3, 35, 30, 36, 31, 32, 37, 33, 38, 2, 26, 25, 8, 24, 9, 10, 23, 11, 22, 12, 21, 13, 14, 20, 15, 19, 18, 17, 16, 1, 0), (181, 177, 175, 167, 172, 168, 169, 170, 182, 183, 184, 173, 174, 176, 171, 180)])
_uv = me_cube_006.uv_layers.new(name='UVMap')
_uv.uv.foreach_set('vector', [0.1046, 0.4747, 0.09656, 0.4747, 0.09656, 0.3756, 0.1628, 0.3756, 0.1701, 0.3756, 0.141, 0.3756, 0.1555, 0.3756, 0.1337, 0.3756, 0.1483, 0.3756, 0.1192, 0.3756, 0.1046, 0.3756, 0.1119, 0.3756, 0.1265, 0.3756, 0.1337, 0.3756, 0.1337, 0.4747, 0.1192, 0.4747, 0.1119, 0.4747, 0.1265, 0.4747, 0.1555, 0.4747, 0.141, 0.4747, 0.1628, 0.4747, 0.1483, 0.4747, 0.1774, 0.4747, 0.1701, 0.4747, 0.1046, 0.3756, 0.09656, 0.3756, 0.09656, 0.4747, 0.1628, 0.4747, 0.1701, 0.4747, 0.141, 0.4747, 0.1555, 0.4747, 0.1337, 0.4747, 0.1483, 0.4747, 0.1192, 0.4747, 0.1046, 0.4747, 0.1119, 0.4747, 0.1265, 0.4747, 0.1337, 0.4747, 0.1337, 0.3756, 0.1192, 0.3756, 0.1119, 0.3756, 0.1265, 0.3756, 0.1555, 0.3756, 0.141, 0.3756, 0.1628, 0.3756, 0.1483, 0.3756, 0.1774, 0.3756, 0.1701, 0.3756, 0.1407, 0.5, 0.1407, 0.5, 0.1559, 0.5058, 0.1407, 0.5, 0.1407, 0.5, 0.1407, 0.5, 0.1559, 0.5058, 0.1407, 0.5, 0.1407, 0.5, 0.1407, 0.5, 0.1407, 0.5, 0.1407, 0.5, 0.1407, 0.5, 0.1559, 0.5058, 0.1407, 0.5, 0.1559, 0.5058, 0.1407, 0.5, 0.1407, 0.5, 0.1559, 0.5058, 0.1559, 0.5058, 0.1559, 0.5058, 0.1407, 0.5, 0.1407, 0.5, 0.1559, 0.5058, 0.1407, 0.5, 0.1559, 0.5058, 0.1407, 0.5, 0.1407, 0.5, 0.1407, 0.5, 0.1407, 0.5, 0.1407, 0.5, 0.1407, 0.5, 0.1559, 0.5058, 0.1407, 0.5, 0.1407, 0.5, 0.1407, 0.5, 0.1559, 0.5058, 0.1407, 0.5, 0.08161, 0.5914, 0.08588, 0.5914, 0.08588, 0.4086, 0.07735, 0.5914, 0.1115, 0.4086, 0.1029, 0.5914, 0.09867, 0.5914, 0.09441, 0.5914, 0.09014, 0.5914, 0.08588, 0.5914, 0.09014, 0.5914, 0.09014, 0.4086, 0.09441, 0.4086, 0.09867, 0.4086, 0.1029, 0.4086, 0.1072, 0.4086, 0.1072, 0.5914, 0.08161, 0.4086, 0.934, 0.4748, 0.934, 0.4748, 0.9273, 0.4748, 0.9273, 0.4748, 0.874, 0.5391, 0.8673, 0.5391, 0.8673, 0.5391, 0.874, 0.5391, 0.934, 0.5034, 0.934, 0.5034, 0.9406, 0.5034, 0.6202, 0.5601, 0.6202, 0.5601, 0.6135, 0.553, 0.6735, 0.5601, 0.6735, 0.5601, 0.6802, 0.553, 0.6202, 0.5601, 0.6202, 0.5601, 0.6135, 0.553, 0.854, 0.5391, 0.8606, 0.5391, 0.8606, 0.5391, 0.854, 0.5391, 0.8606, 0.4748, 0.8606, 0.4748, 0.8673, 0.4748, 0.8673, 0.4748, 0.5802, 0.6244, 0.5869, 0.6173, 0.5869, 0.6173, 0.5802, 0.6244, 0.5869, 0.6173, 0.5869, 0.6173, 0.5802, 0.6244, 0.5802, 0.6244, 0.8606, 0.5105, 0.854, 0.5105, 0.854, 0.5105, 0.9406, 0.5034, 0.9406, 0.5034, 0.934, 0.5034, 0.934, 0.5034, 0.6735, 0.5601, 0.6802, 0.553, 0.6802, 0.553, 0.9273, 0.4748, 0.9273, 0.4748, 0.934, 0.4748, 0.5802, 0.6244, 0.5869, 0.6173, 0.5869, 0.6173, 0.5802, 0.6244, 0.8606, 0.5105, 0.8606, 0.5105, 0.854, 0.5105, 0.854, 0.5105, 0.874, 0.5391, 0.8673, 0.5391, 0.8673, 0.5391, 0.874, 0.5391, 0.6735, 0.5601, 0.6802, 0.553, 0.6802, 0.553, 0.6202, 0.5601, 0.6202, 0.5601, 0.6135, 0.553, 0.6202, 0.5601, 0.6202, 0.5601, 0.6135, 0.553, 0.5802, 0.6244, 0.5802, 0.6244, 0.5869, 0.6173, 0.8606, 0.4748, 0.8606, 0.4748, 0.8673, 0.4748, 0.8673, 0.4748, 0.5802, 0.6244, 0.5869, 0.6173, 0.5869, 0.6173, 0.5802, 0.6244, 0.5869, 0.6173, 0.5869, 0.6173, 0.5802, 0.6244, 0.5802, 0.6244, 0.8606, 0.5105, 0.854, 0.5105, 0.854, 0.5105, 0.934, 0.4748, 0.934, 0.4748, 0.9273, 0.4748, 0.9273, 0.4748, 0.6735, 0.5601, 0.6802, 0.553, 0.6802, 0.553, 0.874, 0.5391, 0.8673, 0.5391, 0.8673, 0.5391, 0.874, 0.5391, 0.934, 0.5034, 0.934, 0.5034, 0.9406, 0.5034, 0.6202, 0.5601, 0.6202, 0.5601, 0.6135, 0.553, 0.6735, 0.5601, 0.6735, 0.5601, 0.6802, 0.553, 0.6202, 0.5601, 0.6202, 0.5601, 0.6135, 0.553, 0.854, 0.5391, 0.8606, 0.5391, 0.8606, 0.5391, 0.854, 0.5391, 0.6802, 0.553, 0.6735, 0.5601, 0.6735, 0.5601, 0.6802, 0.553, 0.874, 0.5391, 0.8673, 0.5391, 0.8673, 0.5391, 0.874, 0.5391, 0.6202, 0.5601, 0.6202, 0.5601, 0.6135, 0.553, 0.5802, 0.6244, 0.5802, 0.6244, 0.5869, 0.6173, 0.8606, 0.4748, 0.8606, 0.4748, 0.8673, 0.4748, 0.8673, 0.4748, 0.8606, 0.5391, 0.8606, 0.5391, 0.854, 0.5391, 0.934, 0.4748, 0.9273, 0.4748, 0.9273, 0.4748, 0.934, 0.4748, 0.9406, 0.5034, 0.9406, 0.5034, 0.934, 0.5034, 0.934, 0.5034, 0.8606, 0.5105, 0.8606, 0.5105, 0.854, 0.5105, 0.854, 0.5105, 0.6135, 0.553, 0.6202, 0.5601, 0.6202, 0.5601, 0.6802, 0.553, 0.6735, 0.5601, 0.6735, 0.5601, 0.5869, 0.6173, 0.5869, 0.6173, 0.5802, 0.6244, 0.854, 0.5391, 0.854, 0.5391, 0.8606, 0.5391, 0.8606, 0.5391, 0.6735, 0.5601, 0.6735, 0.5601, 0.6802, 0.553, 0.6802, 0.553, 0.08161, 0.4086, 0.08588, 0.4086, 0.08588, 0.5914, 0.08161, 0.5914, 0.8673, 0.4748, 0.8673, 0.4748, 0.8606, 0.4748, 0.1115, 0.5914, 0.1115, 0.4086, 0.1157, 0.4086, 0.1157, 0.5914, 0.1115, 0.5914, 0.1157, 0.5914, 0.1157, 0.4086, 0.1115, 0.4086, 0.8606, 0.5105, 0.854, 0.5105, 0.8606, 0.5105, 0.6735, 0.5601, 0.6802, 0.553, 0.6735, 0.5601, 0.9406, 0.5034, 0.9406, 0.5034, 0.934, 0.5034, 0.6135, 0.553, 0.6135, 0.553, 0.6202, 0.5601, 0.6802, 0.553, 0.6802, 0.553, 0.6735, 0.5601, 0.6135, 0.553, 0.6135, 0.553, 0.6202, 0.5601, 0.6135, 0.553, 0.6135, 0.553, 0.6202, 0.5601, 0.6135, 0.553, 0.6135, 0.553, 0.6202, 0.5601, 0.5869, 0.6173, 0.5869, 0.6173, 0.5802, 0.6244, 0.854, 0.5391, 0.854, 0.5391, 0.8606, 0.5391, 0.934, 0.4748, 0.934, 0.4748, 0.9273, 0.4748, 0.6802, 0.553, 0.6735, 0.5601, 0.6802, 0.553, 0.6735, 0.5601, 0.6802, 0.553, 0.6735, 0.5601, 0.9406, 0.5034, 0.9406, 0.5034, 0.934, 0.5034, 0.6135, 0.553, 0.6135, 0.553, 0.6202, 0.5601, 0.6802, 0.553, 0.6802, 0.553, 0.6735, 0.5601, 0.6135, 0.553, 0.6135, 0.553, 0.6202, 0.5601, 0.8606, 0.5105, 0.854, 0.5105, 0.8606, 0.5105, 0.8606, 0.4748, 0.8606, 0.4748, 0.8673, 0.4748, 0.6135, 0.553, 0.6202, 0.5601, 0.6135, 0.553, 0.5802, 0.6244, 0.5802, 0.6244, 0.5869, 0.6173, 0.6735, 0.5601, 0.6802, 0.553, 0.6735, 0.5601, 0.6135, 0.553, 0.6135, 0.553, 0.6202, 0.5601, 0.5869, 0.6173, 0.5869, 0.6173, 0.5802, 0.6244, 0.1407, 0.5, 0.1407, 0.5, 0.1407, 0.5, 0.1407, 0.5, 0.1559, 0.5058, 0.1407, 0.5, 0.1407, 0.5, 0.1407, 0.5, 0.1407, 0.5, 0.1559, 0.5058, 0.1407, 0.5, 0.1559, 0.5058, 0.1407, 0.5, 0.1407, 0.5, 0.1559, 0.5058, 0.1407, 0.5, 0.1559, 0.5058, 0.1559, 0.5058, 0.1559, 0.5058, 0.1407, 0.5, 0.1559, 0.5058, 0.1407, 0.5, 0.1407, 0.5, 0.1559, 0.5058, 0.1407, 0.5, 0.1559, 0.5058, 0.1407, 0.5, 0.1407, 0.5, 0.1407, 0.5, 0.1407, 0.5, 0.1559, 0.5058, 0.1407, 0.5, 0.1559, 0.5058, 0.1407, 0.5, 0.1407, 0.5, 0.1407, 0.5, 0.1407, 0.5, 0.1407, 0.5, 0.1407, 0.5, 0.09014, 0.5914, 0.09441, 0.5914, 0.09867, 0.5914, 0.1029, 0.5914, 0.1072, 0.5914, 0.1072, 0.4086, 0.08161, 0.5914, 0.07735, 0.5914, 0.07735, 0.4086, 0.1115, 0.5914, 0.1029, 0.4086, 0.09867, 0.4086, 0.09441, 0.4086, 0.09014, 0.4086, 0.08588, 0.4086, 0.09014, 0.4086])
me_cube_006.use_remesh_preserve_volume = False
me_cube_006.use_remesh_preserve_attributes = False
me_cube_006.use_mirror_vertex_groups = False
me_cube_006.update()

# ---- objects
ob_model_0 = bpy.data.objects.new('Model_0', me_cube_003)
ob_model_1 = bpy.data.objects.new('Model_1', me_cube_006)

# ---- transforms, parenting, visibility, modifiers, constraints
ob_model_0.location = (0.0, 0.0, 0.0)
ob_model_0.lineart.crease_threshold = 0.0
ob_model_1.location = (0.0, 0.0, 0.0)
ob_model_1.lineart.crease_threshold = 0.0

# ---- collection membership
col_collection_1.objects.link(ob_model_0)
col_collection_2.objects.link(ob_model_1)

# ---- scene / render settings (as saved in the file)
scene.frame_start = 1; scene.frame_end = 250; scene.frame_set(1)
scene.render.engine = 'BLENDER_EEVEE_NEXT'
scene.render.resolution_percentage = 50
scene.render.dither_intensity = 0.0
scene.cycles.use_denoising = False
scene.cycles.samples = 10
scene.cycles.sampling_pattern = 'TABULATED_SOBOL'
scene.cycles.light_sampling_threshold = 0.0
scene.cycles.use_adaptive_sampling = False
scene.cycles.use_light_tree = False
scene.cycles.blur_glossy = 0.0
scene.cycles.pixel_filter_type = 'GAUSSIAN'
scene.cycles.sample_clamp_indirect = 0.0
scene.view_settings.view_transform = 'Standard'
bpy.context.view_layer.update()

# ---- added for rendering (the .blend has no active camera and no usable light): camera, sun
cam_auto = bpy.data.cameras.new('AutoCamera')
cam_auto.lens = 50.0
cam_auto.sensor_width = 36.0
cam_auto.clip_end = 1000.0
ob_auto_camera = bpy.data.objects.new('AutoCamera', cam_auto)
scene.collection.objects.link(ob_auto_camera)
ob_auto_camera.location = (1.81306, -2.17568, 1.85045)
ob_auto_camera.rotation_euler = (1.09748, -7.21219e-08, 0.694738)
scene.camera = ob_auto_camera
light_auto_sun = bpy.data.lights.new('AutoSun', 'SUN')
light_auto_sun.energy = 3.0
light_auto_sun.angle = 0.0523599
ob_auto_sun = bpy.data.objects.new('AutoSun', light_auto_sun)
scene.collection.objects.link(ob_auto_sun)
ob_auto_sun.rotation_euler = (0.872665, 0.174533, 0.523599)
bpy.context.view_layer.update()
